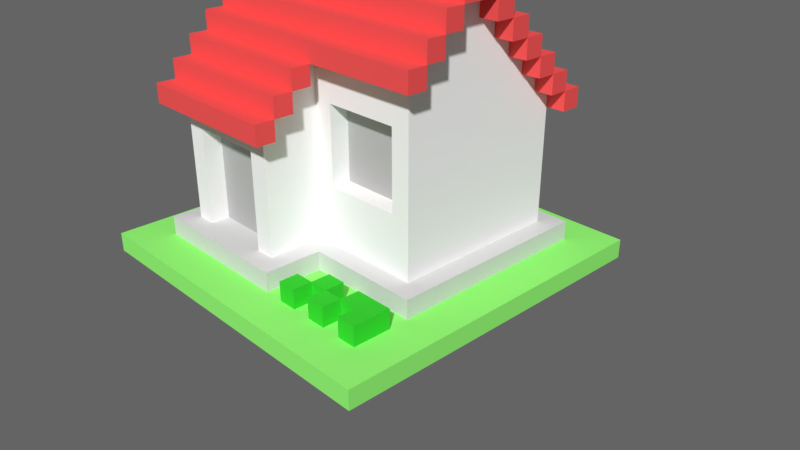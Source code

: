 # Source: 12.blend  (saved by Blender 2.78.0; exported with 4.5.12 LTS)
import bpy
from mathutils import Matrix  # noqa: F401  (used for matrix-valued properties, if any)

bpy.ops.wm.read_factory_settings(use_empty=True)
scene = bpy.context.scene
scene.name = 'Scene'

# ---- collections
col_collection_1 = bpy.data.collections.new('Collection 1'); scene.collection.children.link(col_collection_1)

# ---- materials (node trees are filled in below, after node groups)
mat_wall = bpy.data.materials.new('wall')
mat_wall.alpha_threshold = 0.0
mat_wall.use_transparent_shadow = False
mat_wall.diffuse_color = (1.0, 1.0, 1.0, 1.0)
mat_wall.roughness = 0.5
mat_wall.specular_intensity = 0.0
mat_windows = bpy.data.materials.new('windows')
mat_windows.alpha_threshold = 0.0
mat_windows.use_transparent_shadow = False
mat_windows.diffuse_color = (0.491, 0.491, 0.491, 1.0)
mat_windows.roughness = 0.5
mat_windows.specular_intensity = 0.0
mat_green = bpy.data.materials.new('green')
mat_green.alpha_threshold = 0.0
mat_green.use_transparent_shadow = False
mat_green.diffuse_color = (0.04519, 0.6724, 0.0382, 1.0)
mat_green.roughness = 0.5
mat_green.specular_intensity = 0.0
mat_red = bpy.data.materials.new('red')
mat_red.alpha_threshold = 0.0
mat_red.use_transparent_shadow = False
mat_red.diffuse_color = (0.9647, 0.09759, 0.09759, 1.0)
mat_red.roughness = 0.5
mat_red.specular_intensity = 0.0
mat_objects = bpy.data.materials.new('objects')
mat_objects.alpha_threshold = 0.0
mat_objects.use_transparent_shadow = False
mat_objects.diffuse_color = (0.723, 0.7231, 0.7231, 1.0)
mat_objects.roughness = 0.5
mat_objects.specular_intensity = 0.0
mat_grass = bpy.data.materials.new('grass')
mat_grass.alpha_threshold = 0.0
mat_grass.use_transparent_shadow = False
mat_grass.diffuse_color = (0.3185, 1.0, 0.1912, 1.0)
mat_grass.roughness = 0.5
mat_grass.specular_intensity = 0.0

# ---- material node trees

# ---- world
world_world = bpy.data.worlds.new('World'); scene.world = world_world
world_world.color = (0.1282, 0.1282, 0.1282)
world_world.use_sun_shadow = False
world_world.sun_shadow_jitter_overblur = 0.0
world_world.cycles.sampling_method = 'MANUAL'

# ---- cameras
cam_camera = bpy.data.cameras.new('Camera')
cam_camera.clip_end = 100.0
cam_camera.lens = 35.0
cam_camera.sensor_width = 32.0
cam_camera.sensor_height = 18.0
cam_camera.ortho_scale = 7.314
cam_camera.dof.focus_distance = 0.0
cam_camera.dof.aperture_fstop = 128.0

# ---- meshes
me_12 = bpy.data.meshes.new('12')
me_12.from_pydata([(-2.25, 0.25, 2.25), (-2.25, 0.0, -2.25), (-1.75, 0.5, 1.75), (-1.75, 0.5, -1.75), (-1.75, 2.5, -1.25), (-1.75, 2.75, 1.25), (-1.75, 2.5, 1.0), (-1.75, 2.75, 0.75), (-1.75, 3.0, 0.5), (-1.75, 3.25, 0.5), (-1.75, 3.5, 0.25), (-1.75, 3.5, -0.25), (-1.75, 3.75, -0.25), (-1.5, 0.5, -1.5), (-1.5, 2.0, -1.5), (-1.5, 2.25, 1.25), (-1.5, 2.25, 0.5), (-1.5, 2.5, -0.5), (-1.5, 2.75, 0.75), (-1.5, 3.0, 0.5), (-1.5, 3.0, -0.75), (-1.5, 3.25, 0.25), (-1.5, 3.25, -0.25), (-1.25, 2.25, -0.5), (0.25, 0.25, 1.0), (0.75, 0.5, 1.25), (1.25, 1.25, 0.75), (1.5, 0.5, 1.5), (-1.25, 0.5, 1.5), (0.0, 0.5, 0.75), (0.0, 2.0, 1.5), (0.0, 2.75, 1.0), (0.25, 0.5, 1.75), (0.25, 2.0, 1.75), (0.25, 2.0, 1.5), (0.25, 2.25, 0.75), (0.25, 2.25, 0.5), (0.25, 2.25, 1.25), (0.25, 2.5, 1.25), (0.25, 2.5, 1.0), (0.25, 2.75, 1.0), (1.5, 2.25, -1.5), (1.5, 2.5, -1.25), (1.5, 3.0, 0.75), (1.5, 3.25, -0.5), (1.75, 0.5, 1.25), (1.75, 0.25, 1.0), (1.75, 2.0, -1.5), (1.75, 2.75, -1.0), (1.75, 3.0, 1.0), (1.75, 2.75, -0.75), (1.75, 3.0, -1.0), (1.75, 3.0, 0.5), (1.75, 3.25, 0.75), (1.75, 3.0, -0.5), (1.75, 3.25, -0.75), (1.75, 3.5, -0.25), (1.75, 3.5, -0.5), (2.25, 0.25, -2.25), (2.25, 0.0, 2.25), (-2.25, 0.0, 2.25), (-1.75, 2.0, 1.75), (0.25, 2.25, 1.75), (0.75, 0.5, 1.75), (1.0, 0.25, 1.75), (1.25, 0.5, 1.75), (1.5, 0.25, 1.75), (-1.25, 1.75, 1.5), (-0.25, 1.75, 1.5), (0.0, 0.5, 1.5), (-0.25, 0.5, 1.5), (0.75, 0.5, 1.5), (-1.25, 1.75, 1.25), (-1.25, 0.5, 1.25), (0.25, 2.75, 1.25), (0.25, 0.5, 1.0), (1.75, 0.5, 1.0), (1.75, 2.75, 1.0), (1.25, 2.25, 0.75), (1.5, 0.5, 0.75), (1.75, 3.0, 0.75), (-1.75, 3.25, 0.75), (0.25, 1.25, 0.5), (1.25, 2.25, 0.5), (1.75, 3.25, 0.5), (-1.75, 3.5, 0.5), (1.75, 3.5, 0.5), (1.75, 3.5, 0.25), (-1.75, 3.75, 0.25), (-1.25, 2.5, -0.25), (-1.5, 2.75, -0.25), (-1.25, 2.75, -0.25), (1.75, 3.25, -0.25), (1.5, 3.25, -0.25), (-1.75, 3.0, -0.5), (-1.5, 2.25, -0.5), (-1.25, 2.5, -0.5), (1.75, 3.25, -0.5), (1.5, 2.75, -0.75), (-1.5, 2.5, -1.0), (-1.75, 2.75, -1.0), (1.75, 2.5, -1.0), (1.5, 2.5, -1.0), (-1.75, 2.25, -1.25), (1.5, 2.25, -1.25), (-1.75, 2.25, -1.5), (-1.75, 2.0, -1.5), (-1.5, 2.25, -1.5), (1.5, 2.0, -1.5), (1.75, 2.25, -1.5), (-1.75, 2.25, 1.5), (-1.5, 2.0, 1.5), (0.0, 2.25, 1.5), (0.5, 0.5, 1.5), (-1.5, 2.5, 1.25), (0.0, 2.25, 1.25), (0.0, 2.5, 1.25), (1.0, 0.5, 1.25), (-1.5, 2.75, 1.0), (0.0, 2.5, 1.0), (-1.75, 3.0, 0.75), (-1.5, 3.25, 0.5), (-1.5, 2.5, 0.5), (-1.25, 2.25, 0.5), (-1.25, 2.5, 0.5), (-1.5, 2.5, 0.25), (-1.25, 2.5, 0.25), (1.5, 3.5, 0.25), (1.75, 3.75, -0.25), (-1.75, 3.5, -0.5), (-1.75, 3.25, -0.75), (1.75, 3.0, -0.75), (-1.75, 2.75, -1.25), (1.75, 2.5, -1.25), (1.75, 2.75, -1.25), (1.5, 0.5, -1.5), (1.75, 2.5, -1.5), (1.75, 0.5, -1.75), (-1.75, 2.25, -1.75), (1.75, 2.25, -1.75), (-2.25, 0.25, -2.25), (2.25, 0.0, -2.25), (-0.25, 1.75, 1.25), (-1.75, 2.0, 1.5), (-1.75, 2.0, -1.75), (1.75, 2.0, -1.75), (-1.75, 2.25, 1.25), (-1.5, 2.25, 1.5), (-1.5, 2.25, -1.25), (1.75, 2.25, -1.25), (-1.75, 2.5, 1.25), (-1.5, 2.5, 1.0), (-1.5, 2.5, -0.25), (-1.75, 2.5, -1.0), (-1.5, 2.5, -1.25), (-1.75, 2.75, 1.0), (0.0, 2.75, 0.75), (1.5, 2.75, 0.75), (1.75, 2.75, 0.75), (-1.25, 2.75, 0.25), (-1.5, 2.75, 0.25), (-1.5, 2.75, -0.75), (-1.75, 2.75, -0.75), (-1.5, 2.75, -1.0), (1.5, 2.75, -1.0), (-1.5, 3.0, 0.75), (1.5, 3.0, 0.5), (-1.75, 3.0, -0.75), (-1.5, 3.0, -0.5), (1.5, 3.0, -0.75), (1.5, 3.0, -0.5), (-1.75, 3.25, 0.25), (1.5, 3.25, 0.25), (1.5, 3.25, 0.5), (1.75, 3.25, 0.25), (-1.75, 3.25, -0.25), (-1.5, 3.25, -0.5), (-1.5, 3.5, 0.25), (-1.5, 3.5, -0.25), (1.5, 3.5, -0.25), (2.25, 0.25, 2.25), (0.75, 0.25, 1.75), (1.25, 0.25, 1.75), (0.5, 0.25, 1.5), (-1.75, 0.25, -1.75), (-1.5, 0.5, 1.5), (1.0, 0.5, 1.75), (1.5, 0.5, 1.75), (-0.25, 0.5, 1.25), (1.25, 0.5, 1.25), (0.25, 1.25, 0.75), (1.25, 1.25, 0.5), (-1.75, 2.25, 1.75), (0.25, 2.25, 1.5), (-1.75, 2.5, 1.5), (0.25, 2.5, 1.5), (-1.75, 2.5, -1.5), (-1.75, 3.0, 1.0), (-1.75, 3.0, -1.0), (-1.75, 3.25, -0.5), (1.75, 3.75, 0.25), (1.0, 0.5, 1.5), (1.75, 0.5, 1.75), (1.25, 0.5, 1.5), (0.5, 0.5, 1.75), (0.75, 0.25, 1.5), (0.5, 0.25, 1.75), (0.75, 0.25, 1.25), (1.0, 0.25, 1.25), (0.25, 0.25, 1.75), (-1.75, 0.25, 1.75), (1.25, 0.25, 1.25), (1.75, 0.25, 1.25), (1.75, 0.25, 1.75), (1.5, 0.25, 1.5), (1.75, 0.25, -1.75), (1.0, 0.25, 1.5), (1.25, 0.25, 1.5)], [], [(0, 1, 60), (140, 1, 0), (2, 184, 210), (3, 184, 2), (192, 143, 61), (110, 143, 192), (105, 144, 106), (138, 144, 105), (194, 146, 110), (150, 146, 194), (4, 105, 103), (196, 105, 4), (5, 6, 150), (155, 6, 5), (100, 4, 153), (132, 4, 100), (197, 7, 155), (120, 7, 197), (167, 100, 162), (198, 100, 167), (81, 8, 120), (9, 8, 81), (199, 167, 94), (130, 167, 199), (85, 171, 9), (10, 171, 85), (11, 199, 175), (129, 199, 11), (88, 11, 10), (12, 11, 88), (111, 13, 185), (14, 13, 111), (15, 16, 111), (111, 147, 15), (151, 122, 16), (95, 14, 16), (148, 14, 95), (107, 14, 148), (14, 111, 16), (15, 114, 151), (18, 160, 122), (17, 148, 95), (99, 148, 17), (154, 148, 99), (16, 15, 151), (118, 122, 151), (122, 118, 18), (19, 168, 90), (90, 99, 17), (90, 17, 152), (161, 99, 90), (163, 99, 161), (165, 160, 18), (161, 90, 168), (165, 19, 160), (172, 173, 166), (19, 90, 160), (20, 161, 168), (125, 122, 160), (19, 121, 21), (21, 22, 168), (176, 168, 22), (177, 22, 21), (178, 22, 177), (124, 23, 123), (126, 23, 124), (89, 23, 126), (96, 23, 89), (159, 89, 126), (91, 89, 159), (68, 188, 70), (142, 188, 68), (204, 183, 206), (113, 183, 204), (71, 207, 205), (25, 207, 71), (186, 216, 64), (201, 216, 186), (203, 211, 217), (189, 211, 203), (78, 191, 26), (83, 191, 78), (187, 214, 66), (27, 214, 187), (28, 73, 67), (67, 73, 72), (69, 29, 30), (30, 29, 112), (112, 29, 115), (115, 29, 116), (116, 29, 119), (119, 29, 31), (31, 29, 156), (209, 24, 32), (32, 24, 75), (33, 34, 62), (62, 34, 193), (190, 82, 35), (35, 82, 36), (193, 37, 195), (195, 37, 38), (38, 39, 74), (74, 39, 40), (181, 205, 63), (63, 205, 71), (216, 208, 201), (201, 208, 117), (182, 217, 65), (65, 217, 203), (79, 135, 108), (79, 108, 104), (104, 108, 41), (79, 104, 102), (102, 104, 42), (79, 102, 157), (157, 102, 98), (98, 102, 164), (166, 43, 157), (170, 166, 157), (170, 98, 169), (157, 98, 170), (93, 172, 166), (166, 170, 93), (93, 170, 44), (172, 93, 127), (127, 93, 179), (213, 212, 202), (202, 212, 45), (46, 215, 76), (76, 215, 137), (47, 145, 109), (109, 145, 139), (149, 109, 133), (133, 109, 136), (101, 133, 48), (48, 133, 134), (77, 158, 49), (49, 158, 80), (50, 48, 131), (131, 48, 51), (80, 52, 53), (53, 52, 84), (54, 131, 97), (97, 131, 55), (84, 174, 86), (86, 174, 87), (92, 97, 56), (56, 97, 57), (87, 56, 200), (200, 56, 128), (59, 141, 180), (180, 141, 58), (59, 0, 60), (180, 0, 59), (209, 2, 210), (32, 2, 209), (33, 192, 61), (62, 192, 33), (181, 204, 206), (63, 204, 181), (182, 186, 64), (65, 186, 182), (213, 187, 66), (202, 187, 213), (28, 111, 185), (67, 111, 28), (68, 111, 67), (69, 68, 70), (30, 111, 68), (30, 68, 69), (193, 194, 110), (195, 194, 193), (216, 71, 205), (201, 71, 216), (214, 203, 217), (27, 203, 214), (188, 72, 73), (142, 72, 188), (38, 5, 150), (74, 5, 38), (40, 197, 155), (46, 75, 24), (76, 75, 46), (77, 197, 40), (49, 197, 77), (190, 156, 29), (35, 156, 190), (26, 190, 29), (78, 156, 35), (79, 26, 29), (79, 78, 26), (157, 156, 78), (157, 78, 79), (80, 81, 120), (53, 81, 80), (191, 36, 82), (83, 36, 191), (84, 85, 9), (86, 85, 84), (87, 88, 10), (200, 88, 87), (22, 11, 175), (178, 11, 22), (89, 90, 152), (91, 90, 89), (92, 179, 93), (56, 179, 92), (168, 199, 94), (176, 199, 168), (23, 17, 95), (96, 17, 23), (54, 44, 170), (97, 44, 54), (161, 167, 162), (20, 167, 161), (50, 169, 98), (131, 169, 50), (99, 100, 153), (163, 100, 99), (101, 164, 102), (48, 164, 101), (148, 4, 103), (154, 4, 148), (149, 42, 104), (133, 42, 149), (14, 105, 106), (107, 105, 14), (47, 41, 108), (109, 41, 47), (143, 110, 111), (111, 110, 147), (30, 112, 34), (34, 112, 193), (183, 113, 205), (205, 113, 71), (216, 201, 217), (217, 201, 203), (146, 150, 15), (15, 150, 114), (115, 116, 37), (37, 116, 38), (207, 25, 208), (208, 25, 117), (211, 189, 212), (212, 189, 45), (6, 155, 151), (151, 155, 118), (119, 31, 39), (39, 31, 40), (7, 120, 18), (18, 120, 165), (157, 43, 158), (158, 43, 80), (8, 9, 19), (19, 9, 121), (16, 122, 123), (123, 122, 124), (166, 173, 52), (52, 173, 84), (171, 10, 21), (21, 10, 177), (125, 160, 126), (126, 160, 159), (172, 127, 174), (174, 127, 87), (11, 12, 56), (56, 12, 128), (199, 129, 97), (97, 129, 57), (167, 130, 131), (131, 130, 55), (100, 198, 48), (48, 198, 51), (4, 132, 133), (133, 132, 134), (13, 14, 135), (135, 14, 108), (105, 196, 109), (109, 196, 136), (184, 3, 215), (215, 3, 137), (144, 138, 145), (145, 138, 139), (1, 140, 141), (141, 140, 58), (1, 59, 60), (141, 59, 1), (72, 68, 67), (142, 68, 72), (143, 33, 61), (111, 33, 143), (30, 33, 111), (34, 33, 30), (144, 14, 106), (144, 47, 108), (144, 108, 14), (145, 47, 144), (146, 147, 110), (15, 147, 146), (115, 193, 112), (37, 193, 115), (36, 78, 35), (83, 78, 36), (105, 148, 103), (107, 148, 105), (41, 149, 104), (109, 149, 41), (6, 114, 150), (151, 114, 6), (119, 38, 116), (39, 38, 119), (125, 124, 122), (126, 124, 125), (17, 89, 152), (96, 89, 17), (4, 99, 153), (154, 99, 4), (42, 101, 102), (133, 101, 42), (7, 118, 155), (18, 118, 7), (156, 77, 40), (156, 40, 31), (157, 77, 156), (158, 77, 157), (90, 159, 160), (91, 159, 90), (100, 161, 162), (163, 161, 100), (164, 50, 98), (48, 50, 164), (8, 165, 120), (19, 165, 8), (166, 80, 43), (52, 80, 166), (167, 168, 94), (20, 168, 167), (169, 54, 170), (131, 54, 169), (171, 121, 9), (21, 121, 171), (172, 84, 173), (174, 84, 172), (199, 22, 175), (176, 22, 199), (44, 92, 93), (97, 92, 44), (11, 177, 10), (178, 177, 11), (179, 87, 127), (56, 87, 179), (184, 215, 24), (28, 185, 2), (215, 46, 24), (24, 210, 184), (24, 209, 210), (0, 180, 58), (140, 0, 58), (32, 28, 2), (168, 19, 21), (28, 32, 70), (70, 32, 69), (204, 63, 113), (113, 63, 71), (186, 65, 201), (201, 65, 203), (187, 202, 27), (28, 70, 73), (73, 70, 188), (71, 201, 25), (25, 201, 117), (203, 27, 189), (27, 202, 45), (189, 27, 45), (69, 32, 75), (69, 75, 29), (75, 76, 29), (29, 76, 79), (2, 185, 13), (79, 76, 135), (2, 13, 3), (13, 135, 3), (135, 76, 137), (3, 135, 137), (190, 26, 82), (82, 26, 191), (192, 62, 110), (110, 62, 193), (16, 123, 95), (95, 123, 23), (105, 109, 138), (138, 109, 139), (194, 195, 150), (150, 195, 38), (4, 133, 196), (196, 133, 136), (5, 74, 155), (155, 74, 40), (100, 48, 132), (132, 48, 134), (197, 49, 120), (120, 49, 80), (167, 131, 198), (198, 131, 51), (81, 53, 9), (9, 53, 84), (199, 97, 130), (130, 97, 55), (85, 86, 10), (10, 86, 87), (11, 56, 129), (129, 56, 57), (88, 200, 12), (12, 200, 128)])
me_12.polygons.foreach_set('material_index', [5, 5, 4, 4, 3, 3, 3, 3, 3, 3, 3, 3, 3, 3, 3, 3, 3, 3, 3, 3, 3, 3, 3, 3, 3, 3, 3, 3, 3, 3, 0, 0, 0, 0, 0, 0, 0, 0, 0, 0, 0, 0, 0, 0, 0, 0, 0, 0, 0, 0, 0, 0, 0, 0, 0, 0, 0, 0, 0, 0, 0, 0, 0, 0, 1, 1, 1, 1, 1, 1, 0, 0, 2, 2, 2, 2, 2, 2, 2, 2, 0, 0, 2, 2, 0, 0, 0, 0, 0, 0, 0, 0, 0, 4, 4, 3, 3, 0, 0, 3, 3, 3, 3, 2, 2, 2, 2, 2, 2, 0, 0, 0, 0, 0, 0, 0, 0, 0, 0, 0, 0, 0, 0, 0, 0, 0, 2, 2, 4, 4, 3, 3, 3, 3, 3, 3, 3, 3, 3, 3, 3, 3, 3, 3, 3, 3, 3, 3, 3, 3, 5, 5, 5, 5, 4, 4, 3, 3, 2, 2, 2, 2, 2, 2, 0, 0, 0, 0, 0, 0, 3, 3, 2, 2, 2, 2, 1, 1, 3, 3, 3, 4, 4, 3, 3, 0, 0, 0, 0, 0, 0, 0, 0, 3, 3, 1, 1, 3, 3, 3, 3, 3, 3, 0, 0, 3, 3, 3, 3, 0, 0, 3, 3, 3, 3, 3, 3, 3, 3, 3, 3, 3, 3, 3, 3, 3, 3, 3, 3, 3, 3, 3, 3, 2, 2, 2, 2, 3, 3, 3, 3, 2, 2, 2, 2, 3, 3, 3, 3, 3, 3, 3, 3, 3, 3, 0, 0, 3, 3, 3, 3, 0, 0, 3, 3, 3, 3, 3, 3, 3, 3, 3, 3, 3, 3, 0, 0, 3, 3, 4, 4, 3, 3, 5, 5, 5, 5, 0, 0, 3, 3, 3, 3, 3, 3, 3, 3, 3, 3, 3, 3, 0, 0, 3, 3, 3, 3, 3, 3, 3, 3, 0, 0, 0, 0, 3, 3, 3, 3, 3, 3, 3, 3, 3, 3, 0, 0, 3, 3, 3, 3, 3, 3, 3, 3, 3, 3, 3, 3, 3, 3, 3, 3, 3, 3, 3, 3, 3, 3, 3, 3, 4, 4, 4, 4, 4, 5, 5, 4, 0, 4, 4, 2, 2, 2, 2, 2, 4, 4, 2, 2, 2, 2, 2, 4, 4, 4, 4, 4, 4, 4, 4, 4, 4, 0, 0, 3, 3, 0, 0, 3, 3, 3, 3, 3, 3, 3, 3, 3, 3, 3, 3, 3, 3, 3, 3, 3, 3, 3, 3, 3, 3, 3, 3])
_uv = me_12.uv_layers.new(name='UVMap')
_uv.uv.foreach_set('vector', [0.001953, 0.5, 0.001953, 0.5, 0.001953, 0.5, 0.001953, 0.5, 0.001953, 0.5, 0.001953, 0.5, 0.009766, 0.5, 0.009766, 0.5, 0.009766, 0.5, 0.009766, 0.5, 0.009766, 0.5, 0.009766, 0.5, 0.01758, 0.5, 0.01758, 0.5, 0.01758, 0.5, 0.01758, 0.5, 0.01758, 0.5, 0.01758, 0.5, 0.01758, 0.5, 0.01758, 0.5, 0.01758, 0.5, 0.01758, 0.5, 0.01758, 0.5, 0.01758, 0.5, 0.01758, 0.5, 0.01758, 0.5, 0.01758, 0.5, 0.01758, 0.5, 0.01758, 0.5, 0.01758, 0.5, 0.01758, 0.5, 0.01758, 0.5, 0.01758, 0.5, 0.01758, 0.5, 0.01758, 0.5, 0.01758, 0.5, 0.01758, 0.5, 0.01758, 0.5, 0.01758, 0.5, 0.01758, 0.5, 0.01758, 0.5, 0.01758, 0.5, 0.01758, 0.5, 0.01758, 0.5, 0.01758, 0.5, 0.01758, 0.5, 0.01758, 0.5, 0.01758, 0.5, 0.01758, 0.5, 0.01758, 0.5, 0.01758, 0.5, 0.01758, 0.5, 0.01758, 0.5, 0.01758, 0.5, 0.01758, 0.5, 0.01758, 0.5, 0.01758, 0.5, 0.01758, 0.5, 0.01758, 0.5, 0.01758, 0.5, 0.01758, 0.5, 0.01758, 0.5, 0.01758, 0.5, 0.01758, 0.5, 0.01758, 0.5, 0.01758, 0.5, 0.01758, 0.5, 0.01758, 0.5, 0.01758, 0.5, 0.01758, 0.5, 0.01758, 0.5, 0.01758, 0.5, 0.01758, 0.5, 0.01758, 0.5, 0.01758, 0.5, 0.01758, 0.5, 0.01758, 0.5, 0.01758, 0.5, 0.01758, 0.5, 0.01758, 0.5, 0.01758, 0.5, 0.01758, 0.5, 0.01758, 0.5, 0.01758, 0.5, 0.01758, 0.5, 0.01758, 0.5, 0.01758, 0.5, 0.01758, 0.5, 0.01758, 0.5, 0.01758, 0.5, 0.005859, 0.5, 0.005859, 0.5, 0.005859, 0.5, 0.005859, 0.5, 0.005859, 0.5, 0.005859, 0.5, 0.005859, 0.5, 0.005859, 0.5, 0.005859, 0.5, 0.005859, 0.5, 0.005859, 0.5, 0.005859, 0.5, 0.005859, 0.5, 0.005859, 0.5, 0.005859, 0.5, 0.005859, 0.5, 0.005859, 0.5, 0.005859, 0.5, 0.005859, 0.5, 0.005859, 0.5, 0.005859, 0.5, 0.005859, 0.5, 0.005859, 0.5, 0.005859, 0.5, 0.005859, 0.5, 0.005859, 0.5, 0.005859, 0.5, 0.005859, 0.5, 0.005859, 0.5, 0.005859, 0.5, 0.005859, 0.5, 0.005859, 0.5, 0.005859, 0.5, 0.005859, 0.5, 0.005859, 0.5, 0.005859, 0.5, 0.005859, 0.5, 0.005859, 0.5, 0.005859, 0.5, 0.005859, 0.5, 0.005859, 0.5, 0.005859, 0.5, 0.005859, 0.5, 0.005859, 0.5, 0.005859, 0.5, 0.005859, 0.5, 0.005859, 0.5, 0.005859, 0.5, 0.005859, 0.5, 0.005859, 0.5, 0.005859, 0.5, 0.005859, 0.5, 0.005859, 0.5, 0.005859, 0.5, 0.005859, 0.5, 0.005859, 0.5, 0.005859, 0.5, 0.005859, 0.5, 0.005859, 0.5, 0.005859, 0.5, 0.005859, 0.5, 0.005859, 0.5, 0.005859, 0.5, 0.005859, 0.5, 0.005859, 0.5, 0.005859, 0.5, 0.005859, 0.5, 0.005859, 0.5, 0.005859, 0.5, 0.005859, 0.5, 0.005859, 0.5, 0.005859, 0.5, 0.005859, 0.5, 0.005859, 0.5, 0.005859, 0.5, 0.005859, 0.5, 0.005859, 0.5, 0.005859, 0.5, 0.005859, 0.5, 0.005859, 0.5, 0.005859, 0.5, 0.005859, 0.5, 0.005859, 0.5, 0.005859, 0.5, 0.005859, 0.5, 0.005859, 0.5, 0.005859, 0.5, 0.005859, 0.5, 0.005859, 0.5, 0.005859, 0.5, 0.005859, 0.5, 0.005859, 0.5, 0.005859, 0.5, 0.005859, 0.5, 0.005859, 0.5, 0.005859, 0.5, 0.005859, 0.5, 0.005859, 0.5, 0.005859, 0.5, 0.005859, 0.5, 0.005859, 0.5, 0.005859, 0.5, 0.005859, 0.5, 0.005859, 0.5, 0.005859, 0.5, 0.005859, 0.5, 0.005859, 0.5, 0.005859, 0.5, 0.005859, 0.5, 0.005859, 0.5, 0.005859, 0.5, 0.005859, 0.5, 0.005859, 0.5, 0.005859, 0.5, 0.005859, 0.5, 0.005859, 0.5, 0.005859, 0.5, 0.005859, 0.5, 0.005859, 0.5, 0.005859, 0.5, 0.005859, 0.5, 0.005859, 0.5, 0.005859, 0.5, 0.005859, 0.5, 0.005859, 0.5, 0.005859, 0.5, 0.02148, 0.5, 0.02148, 0.5, 0.02148, 0.5, 0.02148, 0.5, 0.02148, 0.5, 0.02148, 0.5, 0.02148, 0.5, 0.02148, 0.5, 0.02148, 0.5, 0.02148, 0.5, 0.02148, 0.5, 0.02148, 0.5, 0.02148, 0.5, 0.02148, 0.5, 0.02148, 0.5, 0.02148, 0.5, 0.02148, 0.5, 0.02148, 0.5, 0.02148, 0.5, 0.02148, 0.5, 0.02148, 0.5, 0.02148, 0.5, 0.02148, 0.5, 0.02148, 0.5, 0.005859, 0.5, 0.005859, 0.5, 0.005859, 0.5, 0.005859, 0.5, 0.005859, 0.5, 0.005859, 0.5, 0.02148, 0.5, 0.02148, 0.5, 0.02148, 0.5, 0.02148, 0.5, 0.02148, 0.5, 0.02148, 0.5, 0.005859, 0.5, 0.005859, 0.5, 0.005859, 0.5, 0.005859, 0.5, 0.005859, 0.5, 0.005859, 0.5, 0.005859, 0.5, 0.005859, 0.5, 0.005859, 0.5, 0.005859, 0.5, 0.005859, 0.5, 0.005859, 0.5, 0.005859, 0.5, 0.005859, 0.5, 0.005859, 0.5, 0.005859, 0.5, 0.005859, 0.5, 0.005859, 0.5, 0.005859, 0.5, 0.005859, 0.5, 0.005859, 0.5, 0.005859, 0.5, 0.005859, 0.5, 0.005859, 0.5, 0.005859, 0.5, 0.005859, 0.5, 0.005859, 0.5, 0.009766, 0.5, 0.009766, 0.5, 0.009766, 0.5, 0.009766, 0.5, 0.009766, 0.5, 0.009766, 0.5, 0.01758, 0.5, 0.01758, 0.5, 0.01758, 0.5, 0.01758, 0.5, 0.01758, 0.5, 0.01758, 0.5, 0.005859, 0.5, 0.005859, 0.5, 0.005859, 0.5, 0.005859, 0.5, 0.005859, 0.5, 0.005859, 0.5, 0.01758, 0.5, 0.01758, 0.5, 0.01758, 0.5, 0.01758, 0.5, 0.01758, 0.5, 0.01758, 0.5, 0.01758, 0.5, 0.01758, 0.5, 0.01758, 0.5, 0.01758, 0.5, 0.01758, 0.5, 0.01758, 0.5, 0.02148, 0.5, 0.02148, 0.5, 0.02148, 0.5, 0.02148, 0.5, 0.02148, 0.5, 0.02148, 0.5, 0.02148, 0.5, 0.02148, 0.5, 0.02148, 0.5, 0.02148, 0.5, 0.02148, 0.5, 0.02148, 0.5, 0.02148, 0.5, 0.02148, 0.5, 0.02148, 0.5, 0.02148, 0.5, 0.02148, 0.5, 0.02148, 0.5, 0.005859, 0.5, 0.005859, 0.5, 0.005859, 0.5, 0.005859, 0.5, 0.005859, 0.5, 0.005859, 0.5, 0.005859, 0.5, 0.005859, 0.5, 0.005859, 0.5, 0.005859, 0.5, 0.005859, 0.5, 0.005859, 0.5, 0.005859, 0.5, 0.005859, 0.5, 0.005859, 0.5, 0.005859, 0.5, 0.005859, 0.5, 0.005859, 0.5, 0.005859, 0.5, 0.005859, 0.5, 0.005859, 0.5, 0.005859, 0.5, 0.005859, 0.5, 0.005859, 0.5, 0.005859, 0.5, 0.005859, 0.5, 0.005859, 0.5, 0.005859, 0.5, 0.005859, 0.5, 0.005859, 0.5, 0.005859, 0.5, 0.005859, 0.5, 0.005859, 0.5, 0.005859, 0.5, 0.005859, 0.5, 0.005859, 0.5, 0.005859, 0.5, 0.005859, 0.5, 0.005859, 0.5, 0.005859, 0.5, 0.005859, 0.5, 0.005859, 0.5, 0.005859, 0.5, 0.005859, 0.5, 0.005859, 0.5, 0.005859, 0.5, 0.005859, 0.5, 0.005859, 0.5, 0.005859, 0.5, 0.005859, 0.5, 0.005859, 0.5, 0.02148, 0.5, 0.02148, 0.5, 0.02148, 0.5, 0.02148, 0.5, 0.02148, 0.5, 0.02148, 0.5, 0.009766, 0.5, 0.009766, 0.5, 0.009766, 0.5, 0.009766, 0.5, 0.009766, 0.5, 0.009766, 0.5, 0.01758, 0.5, 0.01758, 0.5, 0.01758, 0.5, 0.01758, 0.5, 0.01758, 0.5, 0.01758, 0.5, 0.01758, 0.5, 0.01758, 0.5, 0.01758, 0.5, 0.01758, 0.5, 0.01758, 0.5, 0.01758, 0.5, 0.01758, 0.5, 0.01758, 0.5, 0.01758, 0.5, 0.01758, 0.5, 0.01758, 0.5, 0.01758, 0.5, 0.01758, 0.5, 0.01758, 0.5, 0.01758, 0.5, 0.01758, 0.5, 0.01758, 0.5, 0.01758, 0.5, 0.01758, 0.5, 0.01758, 0.5, 0.01758, 0.5, 0.01758, 0.5, 0.01758, 0.5, 0.01758, 0.5, 0.01758, 0.5, 0.01758, 0.5, 0.01758, 0.5, 0.01758, 0.5, 0.01758, 0.5, 0.01758, 0.5, 0.01758, 0.5, 0.01758, 0.5, 0.01758, 0.5, 0.01758, 0.5, 0.01758, 0.5, 0.01758, 0.5, 0.01758, 0.5, 0.01758, 0.5, 0.01758, 0.5, 0.01758, 0.5, 0.01758, 0.5, 0.01758, 0.5, 0.01758, 0.5, 0.01758, 0.5, 0.01758, 0.5, 0.01758, 0.5, 0.01758, 0.5, 0.01758, 0.5, 0.01758, 0.5, 0.01758, 0.5, 0.01758, 0.5, 0.01758, 0.5, 0.01758, 0.5, 0.01758, 0.5, 0.001953, 0.5, 0.001953, 0.5, 0.001953, 0.5, 0.001953, 0.5, 0.001953, 0.5, 0.001953, 0.5, 0.001953, 0.5, 0.001953, 0.5, 0.001953, 0.5, 0.001953, 0.5, 0.001953, 0.5, 0.001953, 0.5, 0.009766, 0.5, 0.009766, 0.5, 0.009766, 0.5, 0.009766, 0.5, 0.009766, 0.5, 0.009766, 0.5, 0.01758, 0.5, 0.01758, 0.5, 0.01758, 0.5, 0.01758, 0.5, 0.01758, 0.5, 0.01758, 0.5, 0.02148, 0.5, 0.02148, 0.5, 0.02148, 0.5, 0.02148, 0.5, 0.02148, 0.5, 0.02148, 0.5, 0.02148, 0.5, 0.02148, 0.5, 0.02148, 0.5, 0.02148, 0.5, 0.02148, 0.5, 0.02148, 0.5, 0.02148, 0.5, 0.02148, 0.5, 0.02148, 0.5, 0.02148, 0.5, 0.02148, 0.5, 0.02148, 0.5, 0.005859, 0.5, 0.005859, 0.5, 0.005859, 0.5, 0.005859, 0.5, 0.005859, 0.5, 0.005859, 0.5, 0.005859, 0.5, 0.005859, 0.5, 0.005859, 0.5, 0.005859, 0.5, 0.005859, 0.5, 0.005859, 0.5, 0.005859, 0.5, 0.005859, 0.5, 0.005859, 0.5, 0.005859, 0.5, 0.005859, 0.5, 0.005859, 0.5, 0.01758, 0.5, 0.01758, 0.5, 0.01758, 0.5, 0.01758, 0.5, 0.01758, 0.5, 0.01758, 0.5, 0.02148, 0.5, 0.02148, 0.5, 0.02148, 0.5, 0.02148, 0.5, 0.02148, 0.5, 0.02148, 0.5, 0.02148, 0.5, 0.02148, 0.5, 0.02148, 0.5, 0.02148, 0.5, 0.02148, 0.5, 0.02148, 0.5, 0.01367, 0.5, 0.01367, 0.5, 0.01367, 0.5, 0.01367, 0.5, 0.01367, 0.5, 0.01367, 0.5, 0.01758, 0.5, 0.01758, 0.5, 0.01758, 0.5, 0.01758, 0.5, 0.01758, 0.5, 0.01758, 0.5, 0.01758, 0.5, 0.01758, 0.5, 0.01758, 0.5, 0.009766, 0.5, 0.009766, 0.5, 0.009766, 0.5, 0.009766, 0.5, 0.009766, 0.5, 0.009766, 0.5, 0.01758, 0.5, 0.01758, 0.5, 0.01758, 0.5, 0.01758, 0.5, 0.01758, 0.5, 0.01758, 0.5, 0.005859, 0.5, 0.005859, 0.5, 0.005859, 0.5, 0.005859, 0.5, 0.005859, 0.5, 0.005859, 0.5, 0.005859, 0.5, 0.005859, 0.5, 0.005859, 0.5, 0.005859, 0.5, 0.005859, 0.5, 0.005859, 0.5, 0.005859, 0.5, 0.005859, 0.5, 0.005859, 0.5, 0.005859, 0.5, 0.005859, 0.5, 0.005859, 0.5, 0.005859, 0.5, 0.005859, 0.5, 0.005859, 0.5, 0.005859, 0.5, 0.005859, 0.5, 0.005859, 0.5, 0.01758, 0.5, 0.01758, 0.5, 0.01758, 0.5, 0.01758, 0.5, 0.01758, 0.5, 0.01758, 0.5, 0.01367, 0.5, 0.01367, 0.5, 0.01367, 0.5, 0.01367, 0.5, 0.01367, 0.5, 0.01367, 0.5, 0.01758, 0.5, 0.01758, 0.5, 0.01758, 0.5, 0.01758, 0.5, 0.01758, 0.5, 0.01758, 0.5, 0.01758, 0.5, 0.01758, 0.5, 0.01758, 0.5, 0.01758, 0.5, 0.01758, 0.5, 0.01758, 0.5, 0.01758, 0.5, 0.01758, 0.5, 0.01758, 0.5, 0.01758, 0.5, 0.01758, 0.5, 0.01758, 0.5, 0.005859, 0.5, 0.005859, 0.5, 0.005859, 0.5, 0.005859, 0.5, 0.005859, 0.5, 0.005859, 0.5, 0.01758, 0.5, 0.01758, 0.5, 0.01758, 0.5, 0.01758, 0.5, 0.01758, 0.5, 0.01758, 0.5, 0.01758, 0.5, 0.01758, 0.5, 0.01758, 0.5, 0.01758, 0.5, 0.01758, 0.5, 0.01758, 0.5, 0.005859, 0.5, 0.005859, 0.5, 0.005859, 0.5, 0.005859, 0.5, 0.005859, 0.5, 0.005859, 0.5, 0.01758, 0.5, 0.01758, 0.5, 0.01758, 0.5, 0.01758, 0.5, 0.01758, 0.5, 0.01758, 0.5, 0.01758, 0.5, 0.01758, 0.5, 0.01758, 0.5, 0.01758, 0.5, 0.01758, 0.5, 0.01758, 0.5, 0.01758, 0.5, 0.01758, 0.5, 0.01758, 0.5, 0.01758, 0.5, 0.01758, 0.5, 0.01758, 0.5, 0.01758, 0.5, 0.01758, 0.5, 0.01758, 0.5, 0.01758, 0.5, 0.01758, 0.5, 0.01758, 0.5, 0.01758, 0.5, 0.01758, 0.5, 0.01758, 0.5, 0.01758, 0.5, 0.01758, 0.5, 0.01758, 0.5, 0.01758, 0.5, 0.01758, 0.5, 0.01758, 0.5, 0.01758, 0.5, 0.01758, 0.5, 0.01758, 0.5, 0.01758, 0.5, 0.01758, 0.5, 0.01758, 0.5, 0.01758, 0.5, 0.01758, 0.5, 0.01758, 0.5, 0.01758, 0.5, 0.01758, 0.5, 0.01758, 0.5, 0.01758, 0.5, 0.01758, 0.5, 0.01758, 0.5, 0.01758, 0.5, 0.01758, 0.5, 0.01758, 0.5, 0.01758, 0.5, 0.01758, 0.5, 0.01758, 0.5, 0.01758, 0.5, 0.01758, 0.5, 0.01758, 0.5, 0.01758, 0.5, 0.01758, 0.5, 0.01758, 0.5, 0.01758, 0.5, 0.01758, 0.5, 0.01758, 0.5, 0.01758, 0.5, 0.01758, 0.5, 0.01758, 0.5, 0.02148, 0.5, 0.02148, 0.5, 0.02148, 0.5, 0.02148, 0.5, 0.02148, 0.5, 0.02148, 0.5, 0.02148, 0.5, 0.02148, 0.5, 0.02148, 0.5, 0.02148, 0.5, 0.02148, 0.5, 0.02148, 0.5, 0.01758, 0.5, 0.01758, 0.5, 0.01758, 0.5, 0.01758, 0.5, 0.01758, 0.5, 0.01758, 0.5, 0.01758, 0.5, 0.01758, 0.5, 0.01758, 0.5, 0.01758, 0.5, 0.01758, 0.5, 0.01758, 0.5, 0.02148, 0.5, 0.02148, 0.5, 0.02148, 0.5, 0.02148, 0.5, 0.02148, 0.5, 0.02148, 0.5, 0.02148, 0.5, 0.02148, 0.5, 0.02148, 0.5, 0.02148, 0.5, 0.02148, 0.5, 0.02148, 0.5, 0.01758, 0.5, 0.01758, 0.5, 0.01758, 0.5, 0.01758, 0.5, 0.01758, 0.5, 0.01758, 0.5, 0.01758, 0.5, 0.01758, 0.5, 0.01758, 0.5, 0.01758, 0.5, 0.01758, 0.5, 0.01758, 0.5, 0.01758, 0.5, 0.01758, 0.5, 0.01758, 0.5, 0.01758, 0.5, 0.01758, 0.5, 0.01758, 0.5, 0.01758, 0.5, 0.01758, 0.5, 0.01758, 0.5, 0.01758, 0.5, 0.01758, 0.5, 0.01758, 0.5, 0.01758, 0.5, 0.01758, 0.5, 0.01758, 0.5, 0.01758, 0.5, 0.01758, 0.5, 0.01758, 0.5, 0.005859, 0.5, 0.005859, 0.5, 0.005859, 0.5, 0.005859, 0.5, 0.005859, 0.5, 0.005859, 0.5, 0.01758, 0.5, 0.01758, 0.5, 0.01758, 0.5, 0.01758, 0.5, 0.01758, 0.5, 0.01758, 0.5, 0.01758, 0.5, 0.01758, 0.5, 0.01758, 0.5, 0.01758, 0.5, 0.01758, 0.5, 0.01758, 0.5, 0.005859, 0.5, 0.005859, 0.5, 0.005859, 0.5, 0.005859, 0.5, 0.005859, 0.5, 0.005859, 0.5, 0.01758, 0.5, 0.01758, 0.5, 0.01758, 0.5, 0.01758, 0.5, 0.01758, 0.5, 0.01758, 0.5, 0.01758, 0.5, 0.01758, 0.5, 0.01758, 0.5, 0.01758, 0.5, 0.01758, 0.5, 0.01758, 0.5, 0.01758, 0.5, 0.01758, 0.5, 0.01758, 0.5, 0.01758, 0.5, 0.01758, 0.5, 0.01758, 0.5, 0.01758, 0.5, 0.01758, 0.5, 0.01758, 0.5, 0.01758, 0.5, 0.01758, 0.5, 0.01758, 0.5, 0.01758, 0.5, 0.01758, 0.5, 0.01758, 0.5, 0.01758, 0.5, 0.01758, 0.5, 0.01758, 0.5, 0.01758, 0.5, 0.01758, 0.5, 0.01758, 0.5, 0.01758, 0.5, 0.01758, 0.5, 0.01758, 0.5, 0.005859, 0.5, 0.005859, 0.5, 0.005859, 0.5, 0.005859, 0.5, 0.005859, 0.5, 0.005859, 0.5, 0.01758, 0.5, 0.01758, 0.5, 0.01758, 0.5, 0.01758, 0.5, 0.01758, 0.5, 0.01758, 0.5, 0.009766, 0.5, 0.009766, 0.5, 0.009766, 0.5, 0.009766, 0.5, 0.009766, 0.5, 0.009766, 0.5, 0.01758, 0.5, 0.01758, 0.5, 0.01758, 0.5, 0.01758, 0.5, 0.01758, 0.5, 0.01758, 0.5, 0.001953, 0.5, 0.001953, 0.5, 0.001953, 0.5, 0.001953, 0.5, 0.001953, 0.5, 0.001953, 0.5, 0.001953, 0.5, 0.001953, 0.5, 0.001953, 0.5, 0.001953, 0.5, 0.001953, 0.5, 0.001953, 0.5, 0.005859, 0.5, 0.005859, 0.5, 0.005859, 0.5, 0.005859, 0.5, 0.005859, 0.5, 0.005859, 0.5, 0.01758, 0.5, 0.01758, 0.5, 0.01758, 0.5, 0.01758, 0.5, 0.01758, 0.5, 0.01758, 0.5, 0.01758, 0.5, 0.01758, 0.5, 0.01758, 0.5, 0.01758, 0.5, 0.01758, 0.5, 0.01758, 0.5, 0.01758, 0.5, 0.01758, 0.5, 0.01758, 0.5, 0.01758, 0.5, 0.01758, 0.5, 0.01758, 0.5, 0.01758, 0.5, 0.01758, 0.5, 0.01758, 0.5, 0.01758, 0.5, 0.01758, 0.5, 0.01758, 0.5, 0.01758, 0.5, 0.01758, 0.5, 0.01758, 0.5, 0.01758, 0.5, 0.01758, 0.5, 0.01758, 0.5, 0.01758, 0.5, 0.01758, 0.5, 0.01758, 0.5, 0.01758, 0.5, 0.01758, 0.5, 0.01758, 0.5, 0.005859, 0.5, 0.005859, 0.5, 0.005859, 0.5, 0.005859, 0.5, 0.005859, 0.5, 0.005859, 0.5, 0.01758, 0.5, 0.01758, 0.5, 0.01758, 0.5, 0.01758, 0.5, 0.01758, 0.5, 0.01758, 0.5, 0.01758, 0.5, 0.01758, 0.5, 0.01758, 0.5, 0.01758, 0.5, 0.01758, 0.5, 0.01758, 0.5, 0.01758, 0.5, 0.01758, 0.5, 0.01758, 0.5, 0.01758, 0.5, 0.01758, 0.5, 0.01758, 0.5, 0.01758, 0.5, 0.01758, 0.5, 0.01758, 0.5, 0.01758, 0.5, 0.01758, 0.5, 0.01758, 0.5, 0.005859, 0.5, 0.005859, 0.5, 0.005859, 0.5, 0.005859, 0.5, 0.005859, 0.5, 0.005859, 0.5, 0.005859, 0.5, 0.005859, 0.5, 0.005859, 0.5, 0.005859, 0.5, 0.005859, 0.5, 0.005859, 0.5, 0.01758, 0.5, 0.01758, 0.5, 0.01758, 0.5, 0.01758, 0.5, 0.01758, 0.5, 0.01758, 0.5, 0.01758, 0.5, 0.01758, 0.5, 0.01758, 0.5, 0.01758, 0.5, 0.01758, 0.5, 0.01758, 0.5, 0.01758, 0.5, 0.01758, 0.5, 0.01758, 0.5, 0.01758, 0.5, 0.01758, 0.5, 0.01758, 0.5, 0.01758, 0.5, 0.01758, 0.5, 0.01758, 0.5, 0.01758, 0.5, 0.01758, 0.5, 0.01758, 0.5, 0.01758, 0.5, 0.01758, 0.5, 0.01758, 0.5, 0.01758, 0.5, 0.01758, 0.5, 0.01758, 0.5, 0.005859, 0.5, 0.005859, 0.5, 0.005859, 0.5, 0.005859, 0.5, 0.005859, 0.5, 0.005859, 0.5, 0.01758, 0.5, 0.01758, 0.5, 0.01758, 0.5, 0.01758, 0.5, 0.01758, 0.5, 0.01758, 0.5, 0.01758, 0.5, 0.01758, 0.5, 0.01758, 0.5, 0.01758, 0.5, 0.01758, 0.5, 0.01758, 0.5, 0.01758, 0.5, 0.01758, 0.5, 0.01758, 0.5, 0.01758, 0.5, 0.01758, 0.5, 0.01758, 0.5, 0.01758, 0.5, 0.01758, 0.5, 0.01758, 0.5, 0.01758, 0.5, 0.01758, 0.5, 0.01758, 0.5, 0.01758, 0.5, 0.01758, 0.5, 0.01758, 0.5, 0.01758, 0.5, 0.01758, 0.5, 0.01758, 0.5, 0.01758, 0.5, 0.01758, 0.5, 0.01758, 0.5, 0.01758, 0.5, 0.01758, 0.5, 0.01758, 0.5, 0.01758, 0.5, 0.01758, 0.5, 0.01758, 0.5, 0.01758, 0.5, 0.01758, 0.5, 0.01758, 0.5, 0.01758, 0.5, 0.01758, 0.5, 0.01758, 0.5, 0.01758, 0.5, 0.01758, 0.5, 0.01758, 0.5, 0.01758, 0.5, 0.01758, 0.5, 0.01758, 0.5, 0.01758, 0.5, 0.01758, 0.5, 0.01758, 0.5, 0.01758, 0.5, 0.01758, 0.5, 0.01758, 0.5, 0.01758, 0.5, 0.01758, 0.5, 0.01758, 0.5, 0.01758, 0.5, 0.01758, 0.5, 0.01758, 0.5, 0.01758, 0.5, 0.01758, 0.5, 0.01758, 0.5, 0.01758, 0.5, 0.01758, 0.5, 0.01758, 0.5, 0.01758, 0.5, 0.01758, 0.5, 0.01758, 0.5, 0.009766, 0.5, 0.009766, 0.5, 0.009766, 0.5, 0.009766, 0.5, 0.009766, 0.5, 0.009766, 0.5, 0.009766, 0.5, 0.009766, 0.5, 0.009766, 0.5, 0.009766, 0.5, 0.009766, 0.5, 0.009766, 0.5, 0.009766, 0.5, 0.009766, 0.5, 0.009766, 0.5, 0.001953, 0.5, 0.001953, 0.5, 0.001953, 0.5, 0.001953, 0.5, 0.001953, 0.5, 0.001953, 0.5, 0.009766, 0.5, 0.009766, 0.5, 0.009766, 0.5, 0.005859, 0.5, 0.005859, 0.5, 0.005859, 0.5, 0.009766, 0.5, 0.009766, 0.5, 0.009766, 0.5, 0.009766, 0.5, 0.009766, 0.5, 0.009766, 0.5, 0.02148, 0.5, 0.02148, 0.5, 0.02148, 0.5, 0.02148, 0.5, 0.02148, 0.5, 0.02148, 0.5, 0.02148, 0.5, 0.02148, 0.5, 0.02148, 0.5, 0.02148, 0.5, 0.02148, 0.5, 0.02148, 0.5, 0.02148, 0.5, 0.02148, 0.5, 0.02148, 0.5, 0.009766, 0.5, 0.009766, 0.5, 0.009766, 0.5, 0.009766, 0.5, 0.009766, 0.5, 0.009766, 0.5, 0.02148, 0.5, 0.02148, 0.5, 0.02148, 0.5, 0.02148, 0.5, 0.02148, 0.5, 0.02148, 0.5, 0.02148, 0.5, 0.02148, 0.5, 0.02148, 0.5, 0.02148, 0.5, 0.02148, 0.5, 0.02148, 0.5, 0.02148, 0.5, 0.02148, 0.5, 0.02148, 0.5, 0.009766, 0.5, 0.009766, 0.5, 0.009766, 0.5, 0.009766, 0.5, 0.009766, 0.5, 0.009766, 0.5, 0.009766, 0.5, 0.009766, 0.5, 0.009766, 0.5, 0.009766, 0.5, 0.009766, 0.5, 0.009766, 0.5, 0.009766, 0.5, 0.009766, 0.5, 0.009766, 0.5, 0.009766, 0.5, 0.009766, 0.5, 0.009766, 0.5, 0.009766, 0.5, 0.009766, 0.5, 0.009766, 0.5, 0.009766, 0.5, 0.009766, 0.5, 0.009766, 0.5, 0.009766, 0.5, 0.009766, 0.5, 0.009766, 0.5, 0.009766, 0.5, 0.009766, 0.5, 0.009766, 0.5, 0.005859, 0.5, 0.005859, 0.5, 0.005859, 0.5, 0.005859, 0.5, 0.005859, 0.5, 0.005859, 0.5, 0.01758, 0.5, 0.01758, 0.5, 0.01758, 0.5, 0.01758, 0.5, 0.01758, 0.5, 0.01758, 0.5, 0.005859, 0.5, 0.005859, 0.5, 0.005859, 0.5, 0.005859, 0.5, 0.005859, 0.5, 0.005859, 0.5, 0.01758, 0.5, 0.01758, 0.5, 0.01758, 0.5, 0.01758, 0.5, 0.01758, 0.5, 0.01758, 0.5, 0.01758, 0.5, 0.01758, 0.5, 0.01758, 0.5, 0.01758, 0.5, 0.01758, 0.5, 0.01758, 0.5, 0.01758, 0.5, 0.01758, 0.5, 0.01758, 0.5, 0.01758, 0.5, 0.01758, 0.5, 0.01758, 0.5, 0.01758, 0.5, 0.01758, 0.5, 0.01758, 0.5, 0.01758, 0.5, 0.01758, 0.5, 0.01758, 0.5, 0.01758, 0.5, 0.01758, 0.5, 0.01758, 0.5, 0.01758, 0.5, 0.01758, 0.5, 0.01758, 0.5, 0.01758, 0.5, 0.01758, 0.5, 0.01758, 0.5, 0.01758, 0.5, 0.01758, 0.5, 0.01758, 0.5, 0.01758, 0.5, 0.01758, 0.5, 0.01758, 0.5, 0.01758, 0.5, 0.01758, 0.5, 0.01758, 0.5, 0.01758, 0.5, 0.01758, 0.5, 0.01758, 0.5, 0.01758, 0.5, 0.01758, 0.5, 0.01758, 0.5, 0.01758, 0.5, 0.01758, 0.5, 0.01758, 0.5, 0.01758, 0.5, 0.01758, 0.5, 0.01758, 0.5, 0.01758, 0.5, 0.01758, 0.5, 0.01758, 0.5, 0.01758, 0.5, 0.01758, 0.5, 0.01758, 0.5, 0.01758, 0.5, 0.01758, 0.5, 0.01758, 0.5, 0.01758, 0.5, 0.01758, 0.5, 0.01758, 0.5, 0.01758, 0.5, 0.01758, 0.5, 0.01758, 0.5, 0.01758, 0.5, 0.01758, 0.5, 0.01758, 0.5])
me_12.materials.append(mat_wall)
me_12.materials.append(mat_windows)
me_12.materials.append(mat_green)
me_12.materials.append(mat_red)
me_12.materials.append(mat_objects)
me_12.materials.append(mat_grass)
me_12.use_remesh_preserve_volume = False
me_12.use_remesh_preserve_attributes = False
me_12.use_mirror_vertex_groups = False
me_12.update()
me_12.normals_split_custom_set([tuple(v) for v in zip(*[iter([-1.0, 0.0, 0.0, -1.0, 0.0, 0.0, -1.0, 0.0, 0.0, -1.0, 0.0, 0.0, -1.0, 0.0, 0.0, -1.0, 0.0, 0.0, -1.0, 0.0, 0.0, -1.0, 0.0, 0.0, -1.0, 0.0, 0.0, -1.0, 0.0, 0.0, -1.0, 0.0, 0.0, -1.0, 0.0, 0.0, -1.0, 0.0, 0.0, -1.0, 0.0, 0.0, -1.0, 0.0, 0.0, -1.0, 0.0, 0.0, -1.0, 0.0, 0.0, -1.0, 0.0, 0.0, -1.0, 0.0, 0.0, -1.0, 0.0, 0.0, -1.0, 0.0, 0.0, -1.0, 0.0, 0.0, -1.0, 0.0, 0.0, -1.0, 0.0, 0.0, -1.0, 0.0, 0.0, -1.0, 0.0, 0.0, -1.0, 0.0, 0.0, -1.0, 0.0, 0.0, -1.0, 0.0, 0.0, -1.0, 0.0, 0.0, -1.0, 0.0, 0.0, -1.0, 0.0, 0.0, -1.0, 0.0, 0.0, -1.0, 0.0, 0.0, -1.0, 0.0, 0.0, -1.0, 0.0, 0.0, -1.0, 0.0, 0.0, -1.0, 0.0, 0.0, -1.0, 0.0, 0.0, -1.0, 0.0, 0.0, -1.0, 0.0, 0.0, -1.0, 0.0, 0.0, -1.0, 0.0, 0.0, -1.0, 0.0, 0.0, -1.0, 0.0, 0.0, -1.0, 0.0, 0.0, -1.0, 0.0, 0.0, -1.0, 0.0, 0.0, -1.0, 0.0, 0.0, -1.0, 0.0, 0.0, -1.0, 0.0, 0.0, -1.0, 0.0, 0.0, -1.0, 0.0, 0.0, -1.0, 0.0, 0.0, -1.0, 0.0, 0.0, -1.0, 0.0, 0.0, -1.0, 0.0, 0.0, -1.0, 0.0, 0.0, -1.0, 0.0, 0.0, -1.0, 0.0, 0.0, -1.0, 0.0, 0.0, -1.0, 0.0, 0.0, -1.0, 0.0, 0.0, -1.0, 0.0, 0.0, -1.0, 0.0, 0.0, -1.0, 0.0, 0.0, -1.0, 0.0, 0.0, -1.0, 0.0, 0.0, -1.0, 0.0, 0.0, -1.0, 0.0, 0.0, -1.0, 0.0, 0.0, -1.0, 0.0, 0.0, -1.0, 0.0, 0.0, -1.0, 0.0, 0.0, -1.0, 0.0, 0.0, -1.0, 0.0, 0.0, -1.0, 0.0, 0.0, -1.0, 0.0, 0.0, -1.0, 0.0, 0.0, -1.0, 0.0, 0.0, -1.0, 0.0, 0.0, -1.0, 0.0, 0.0, -1.0, 0.0, 0.0, -1.0, 0.0, 0.0, -1.0, 0.0, 0.0, -1.0, 0.0, 0.0, -1.0, 0.0, 0.0, -1.0, 0.0, 0.0, -1.0, 0.0, 0.0, -1.0, 0.0, 0.0, -1.0, 0.0, 0.0, -1.0, 0.0, 0.0, -1.0, 0.0, 0.0, -1.0, 0.0, 0.0, -1.0, 0.0, 0.0, -1.0, 0.0, 0.0, -1.0, 0.0, 0.0, -1.0, 0.0, 0.0, -1.0, 0.0, 0.0, -1.0, 0.0, 0.0, -1.0, 0.0, 0.0, -1.0, 0.0, 0.0, -1.0, 0.0, 0.0, -1.0, 0.0, 0.0, -1.0, 0.0, 0.0, -1.0, 0.0, 0.0, -1.0, 0.0, 0.0, -1.0, 0.0, 0.0, -1.0, 0.0, 0.0, -1.0, 0.0, 0.0, -1.0, 0.0, 0.0, -1.0, 0.0, 0.0, -1.0, 0.0, 0.0, -1.0, 0.0, 0.0, -1.0, 0.0, 0.0, -1.0, 0.0, 0.0, -1.0, 0.0, 0.0, -1.0, 0.0, 0.0, -1.0, 0.0, 0.0, -1.0, 0.0, 0.0, -1.0, 0.0, 0.0, -1.0, 0.0, 0.0, -1.0, 0.0, 0.0, -1.0, 0.0, 0.0, -1.0, 0.0, 0.0, -1.0, 0.0, 0.0, -1.0, 0.0, 0.0, -1.0, 0.0, 0.0, -1.0, 0.0, 0.0, -1.0, 0.0, 0.0, -1.0, 0.0, 0.0, -1.0, 0.0, 0.0, -1.0, 0.0, 0.0, -1.0, 0.0, 0.0, -1.0, 0.0, 0.0, -1.0, 0.0, 0.0, -1.0, 0.0, 0.0, -1.0, 0.0, 0.0, -1.0, 0.0, 0.0, -1.0, 0.0, 0.0, -1.0, 0.0, 0.0, -1.0, 0.0, 0.0, -1.0, 0.0, 0.0, -1.0, 0.0, 0.0, -1.0, 0.0, 0.0, -1.0, 0.0, 0.0, -1.0, 0.0, 0.0, -1.0, 0.0, 0.0, -1.0, 0.0, 0.0, -1.0, 0.0, 0.0, -1.0, 0.0, 0.0, -1.0, 0.0, 0.0, -1.0, 0.0, 0.0, -1.0, 0.0, 0.0, -1.0, 0.0, 0.0, -1.0, 0.0, 0.0, -1.0, 0.0, 0.0, -1.0, 0.0, 0.0, -1.0, 0.0, 0.0, -1.0, 0.0, 0.0, -1.0, 0.0, 0.0, -1.0, 0.0, 0.0, -1.0, 0.0, 0.0, -1.0, 0.0, 0.0, -1.0, 0.0, 0.0, 1.0, 0.0, 0.0, 1.0, 0.0, 0.0, 1.0, 0.0, 0.0, -1.0, 0.0, 0.0, -1.0, 0.0, 0.0, -1.0, 0.0, 0.0, -1.0, 0.0, 0.0, -1.0, 0.0, 0.0, -1.0, 0.0, 0.0, -1.0, 0.0, 0.0, -1.0, 0.0, 0.0, -1.0, 0.0, 0.0, -1.0, 0.0, 0.0, -1.0, 0.0, 0.0, -1.0, 0.0, 0.0, -1.0, 0.0, 0.0, -1.0, 0.0, 0.0, -1.0, 0.0, 0.0, -1.0, 0.0, 0.0, -1.0, 0.0, 0.0, -1.0, 0.0, 0.0, -1.0, 0.0, 0.0, -1.0, 0.0, 0.0, -1.0, 0.0, 0.0, -1.0, 0.0, 0.0, -1.0, 0.0, 0.0, -1.0, 0.0, 0.0, -1.0, 0.0, 0.0, -1.0, 0.0, 0.0, -1.0, 0.0, 0.0, -1.0, 0.0, 0.0, -1.0, 0.0, 0.0, -1.0, 0.0, 0.0, -1.0, 0.0, 0.0, -1.0, 0.0, 0.0, -1.0, 0.0, 0.0, -1.0, 0.0, 0.0, -1.0, 0.0, 0.0, -1.0, 0.0, 0.0, -1.0, 0.0, 0.0, -1.0, 0.0, 0.0, -1.0, 0.0, 0.0, -1.0, 0.0, 0.0, -1.0, 0.0, 0.0, -1.0, 0.0, 0.0, -1.0, 0.0, 0.0, -1.0, 0.0, 0.0, -1.0, 0.0, 0.0, -1.0, 0.0, 0.0, -1.0, 0.0, 0.0, -1.0, 0.0, 0.0, -1.0, 0.0, 0.0, -1.0, 0.0, 0.0, -1.0, 0.0, 0.0, -1.0, 0.0, 0.0, -1.0, 0.0, 0.0, -1.0, 0.0, 0.0, -1.0, 0.0, 0.0, -1.0, 0.0, 0.0, -1.0, 0.0, 0.0, -1.0, 0.0, 0.0, -1.0, 0.0, 0.0, -1.0, 0.0, 0.0, -1.0, 0.0, 0.0, -1.0, 0.0, 0.0, -1.0, 0.0, 0.0, -1.0, 0.0, 0.0, -1.0, 0.0, 0.0, -1.0, 0.0, 0.0, -1.0, 0.0, 0.0, -1.0, 0.0, 0.0, -1.0, 0.0, 0.0, -1.0, 0.0, 0.0, -1.0, 0.0, 0.0, -1.0, 0.0, 0.0, -1.0, 0.0, 0.0, -1.0, 0.0, 0.0, -1.0, 0.0, 0.0, -1.0, 0.0, 0.0, -1.0, 0.0, 0.0, -1.0, 0.0, 0.0, -1.0, 0.0, 0.0, -1.0, 0.0, 0.0, -1.0, 0.0, 0.0, -1.0, 0.0, 0.0, -1.0, 0.0, 0.0, -1.0, 0.0, 0.0, 1.0, 0.0, 0.0, 1.0, 0.0, 0.0, 1.0, 0.0, 0.0, 1.0, 0.0, 0.0, 1.0, 0.0, 0.0, 1.0, 0.0, 0.0, 1.0, 0.0, 0.0, 1.0, 0.0, 0.0, 1.0, 0.0, 0.0, 1.0, 0.0, 0.0, 1.0, 0.0, 0.0, 1.0, 0.0, 0.0, 1.0, 0.0, 0.0, 1.0, 0.0, 0.0, 1.0, 0.0, 0.0, 1.0, 0.0, 0.0, 1.0, 0.0, 0.0, 1.0, 0.0, 0.0, 1.0, 0.0, 0.0, 1.0, 0.0, 0.0, 1.0, 0.0, 0.0, 1.0, 0.0, 0.0, 1.0, 0.0, 0.0, 1.0, 0.0, 0.0, 1.0, 0.0, 0.0, 1.0, 0.0, 0.0, 1.0, 0.0, 0.0, 1.0, 0.0, 0.0, 1.0, 0.0, 0.0, 1.0, 0.0, 0.0, 1.0, 0.0, 0.0, 1.0, 0.0, 0.0, 1.0, 0.0, 0.0, 1.0, 0.0, 0.0, 1.0, 0.0, 0.0, 1.0, 0.0, 0.0, 1.0, 0.0, 0.0, 1.0, 0.0, 0.0, 1.0, 0.0, 0.0, 1.0, 0.0, 0.0, 1.0, 0.0, 0.0, 1.0, 0.0, 0.0, 1.0, 0.0, 0.0, 1.0, 0.0, 0.0, 1.0, 0.0, 0.0, 1.0, 0.0, 0.0, 1.0, 0.0, 0.0, 1.0, 0.0, 0.0, 1.0, 0.0, 0.0, 1.0, 0.0, 0.0, 1.0, 0.0, 0.0, 1.0, 0.0, 0.0, 1.0, 0.0, 0.0, 1.0, 0.0, 0.0, 1.0, 0.0, 0.0, 1.0, 0.0, 0.0, 1.0, 0.0, 0.0, 1.0, 0.0, 0.0, 1.0, 0.0, 0.0, 1.0, 0.0, 0.0, 1.0, 0.0, 0.0, 1.0, 0.0, 0.0, 1.0, 0.0, 0.0, 1.0, 0.0, 0.0, 1.0, 0.0, 0.0, 1.0, 0.0, 0.0, 1.0, 0.0, 0.0, 1.0, 0.0, 0.0, 1.0, 0.0, 0.0, 1.0, 0.0, 0.0, 1.0, 0.0, 0.0, 1.0, 0.0, 0.0, 1.0, 0.0, 0.0, 1.0, 0.0, 0.0, 1.0, 0.0, 0.0, 1.0, 0.0, 0.0, 1.0, 0.0, 0.0, 1.0, 0.0, 0.0, 1.0, 0.0, 0.0, 1.0, 0.0, 0.0, 1.0, 0.0, 0.0, 1.0, 0.0, 0.0, 1.0, 0.0, 0.0, 1.0, 0.0, 0.0, 1.0, 0.0, 0.0, 1.0, 0.0, 0.0, 1.0, 0.0, 0.0, 1.0, 0.0, 0.0, 1.0, 0.0, 0.0, 1.0, 0.0, 0.0, 1.0, 0.0, 0.0, 1.0, 0.0, 0.0, 1.0, 0.0, 0.0, 1.0, 0.0, 0.0, 1.0, 0.0, 0.0, 1.0, 0.0, 0.0, 1.0, 0.0, 0.0, 1.0, 0.0, 0.0, 1.0, 0.0, 0.0, 1.0, 0.0, 0.0, 1.0, 0.0, 0.0, 1.0, 0.0, 0.0, 1.0, 0.0, 0.0, 1.0, 0.0, 0.0, 1.0, 0.0, 0.0, 1.0, 0.0, 0.0, 1.0, 0.0, 0.0, 1.0, 0.0, 0.0, 1.0, 0.0, 0.0, 1.0, 0.0, 0.0, 1.0, 0.0, 0.0, 1.0, 0.0, 0.0, 1.0, 0.0, 0.0, 1.0, 0.0, 0.0, 1.0, 0.0, 0.0, 1.0, 0.0, 0.0, 1.0, 0.0, 0.0, 1.0, 0.0, 0.0, 1.0, 0.0, 0.0, 1.0, 0.0, 0.0, 1.0, 0.0, 0.0, 1.0, 0.0, 0.0, 1.0, 0.0, 0.0, 1.0, 0.0, 0.0, 1.0, 0.0, 0.0, 1.0, 0.0, 0.0, 1.0, 0.0, 0.0, 1.0, 0.0, 0.0, 1.0, 0.0, 0.0, 1.0, 0.0, 0.0, 1.0, 0.0, 0.0, 1.0, 0.0, 0.0, 1.0, 0.0, 0.0, 1.0, 0.0, 0.0, 1.0, 0.0, 0.0, 1.0, 0.0, 0.0, 1.0, 0.0, 0.0, 1.0, 0.0, 0.0, 1.0, 0.0, 0.0, 1.0, 0.0, 0.0, 1.0, 0.0, 0.0, 1.0, 0.0, 0.0, 1.0, 0.0, 0.0, 1.0, 0.0, 0.0, 1.0, 0.0, 0.0, 1.0, 0.0, 0.0, 1.0, 0.0, 0.0, 1.0, 0.0, 0.0, 1.0, 0.0, 0.0, 1.0, 0.0, 0.0, 1.0, 0.0, 0.0, 1.0, 0.0, 0.0, 1.0, 0.0, 0.0, 1.0, 0.0, 0.0, 1.0, 0.0, 0.0, 1.0, 0.0, 0.0, 1.0, 0.0, 0.0, 1.0, 0.0, 0.0, 1.0, 0.0, 0.0, 1.0, 0.0, 0.0, 1.0, 0.0, 0.0, 1.0, 0.0, 0.0, 1.0, 0.0, 0.0, 1.0, 0.0, 0.0, 1.0, 0.0, 0.0, 1.0, 0.0, 0.0, 1.0, 0.0, 0.0, 1.0, 0.0, 0.0, 1.0, 0.0, 0.0, 1.0, 0.0, 0.0, 1.0, 0.0, 0.0, 1.0, 0.0, 0.0, 1.0, 0.0, 0.0, 1.0, 0.0, 0.0, 1.0, 0.0, 0.0, 1.0, 0.0, 0.0, 1.0, 0.0, 0.0, 1.0, 0.0, 0.0, 1.0, 0.0, 0.0, 1.0, 0.0, 0.0, 1.0, 0.0, 0.0, 1.0, 0.0, 0.0, 1.0, 0.0, 0.0, 1.0, 0.0, 0.0, 1.0, 0.0, 0.0, 1.0, 0.0, 0.0, 1.0, 0.0, 0.0, 1.0, 0.0, 0.0, 1.0, 0.0, 0.0, 1.0, 0.0, 0.0, 1.0, 0.0, 0.0, 1.0, 0.0, 0.0, 1.0, 0.0, 0.0, 1.0, 0.0, 0.0, 1.0, 0.0, 0.0, 1.0, 0.0, 0.0, 1.0, 0.0, 0.0, 1.0, 0.0, 0.0, 1.0, 0.0, 0.0, 1.0, 0.0, 0.0, 1.0, 0.0, 0.0, 1.0, 0.0, 0.0, 1.0, 0.0, 0.0, 1.0, 0.0, 0.0, 0.0, 0.0, 1.0, 0.0, 0.0, 1.0, 0.0, 0.0, 1.0, 0.0, 0.0, 1.0, 0.0, 0.0, 1.0, 0.0, 0.0, 1.0, 0.0, 0.0, 1.0, 0.0, 0.0, 1.0, 0.0, 0.0, 1.0, 0.0, 0.0, 1.0, 0.0, 0.0, 1.0, 0.0, 0.0, 1.0, 0.0, 0.0, 1.0, 0.0, 0.0, 1.0, 0.0, 0.0, 1.0, 0.0, 0.0, 1.0, 0.0, 0.0, 1.0, 0.0, 0.0, 1.0, 0.0, 0.0, 1.0, 0.0, 0.0, 1.0, 0.0, 0.0, 1.0, 0.0, 0.0, 1.0, 0.0, 0.0, 1.0, 0.0, 0.0, 1.0, 0.0, 0.0, 1.0, 0.0, 0.0, 1.0, 0.0, 0.0, 1.0, 0.0, 0.0, 1.0, 0.0, 0.0, 1.0, 0.0, 0.0, 1.0, 0.0, 0.0, 1.0, 0.0, 0.0, 1.0, 0.0, 0.0, 1.0, 0.0, 0.0, 1.0, 0.0, 0.0, 1.0, 0.0, 0.0, 1.0, 0.0, 0.0, 1.0, 0.0, 0.0, 1.0, 0.0, 0.0, 1.0, 0.0, 0.0, 1.0, 0.0, 0.0, 1.0, 0.0, 0.0, 1.0, 0.0, 0.0, 1.0, 0.0, 0.0, 1.0, 0.0, 0.0, 1.0, 0.0, 0.0, 1.0, 0.0, 0.0, 1.0, 0.0, 0.0, 1.0, 0.0, 0.0, 1.0, 0.0, 0.0, 1.0, 0.0, 0.0, 1.0, 0.0, 0.0, 1.0, 0.0, 0.0, 1.0, 0.0, 0.0, 1.0, 0.0, 0.0, 1.0, 0.0, 0.0, 1.0, 0.0, 0.0, 1.0, 0.0, 0.0, 1.0, 0.0, 0.0, 1.0, 0.0, 0.0, 1.0, 0.0, 0.0, 1.0, 0.0, 0.0, 1.0, 0.0, 0.0, 1.0, 0.0, 0.0, 1.0, 0.0, 0.0, 1.0, 0.0, 0.0, 1.0, 0.0, 0.0, 1.0, 0.0, 0.0, 1.0, 0.0, 0.0, 1.0, 0.0, 0.0, 1.0, 0.0, 0.0, 1.0, 0.0, 0.0, 1.0, 0.0, 0.0, 1.0, 0.0, 0.0, 1.0, 0.0, 0.0, 1.0, 0.0, 0.0, 1.0, 0.0, 0.0, 1.0, 0.0, 0.0, 1.0, 0.0, 0.0, 1.0, 0.0, 0.0, 1.0, 0.0, 0.0, 1.0, 0.0, 0.0, 1.0, 0.0, 0.0, 1.0, 0.0, 0.0, 1.0, 0.0, 0.0, 1.0, 0.0, 0.0, 1.0, 0.0, 0.0, 1.0, 0.0, 0.0, 1.0, 0.0, 0.0, 1.0, 0.0, 0.0, 1.0, 0.0, 0.0, 1.0, 0.0, 0.0, 1.0, 0.0, 0.0, 1.0, 0.0, 0.0, 1.0, 0.0, 0.0, 1.0, 0.0, 0.0, 1.0, 0.0, 0.0, 1.0, 0.0, 0.0, 1.0, 0.0, 0.0, 1.0, 0.0, 0.0, 1.0, 0.0, 0.0, 1.0, 0.0, 0.0, 1.0, 0.0, 0.0, 1.0, 0.0, 0.0, 1.0, 0.0, 0.0, 1.0, 0.0, 0.0, 1.0, 0.0, 0.0, 1.0, 0.0, 0.0, 1.0, 0.0, 0.0, 1.0, 0.0, 0.0, 1.0, 0.0, 0.0, 1.0, 0.0, 0.0, 1.0, 0.0, 0.0, 1.0, 0.0, 0.0, 1.0, 0.0, 0.0, 1.0, 0.0, 0.0, 1.0, 0.0, 0.0, 1.0, 0.0, 0.0, 1.0, 0.0, 0.0, 1.0, 0.0, 0.0, 1.0, 0.0, 0.0, 1.0, 0.0, 0.0, 1.0, 0.0, 0.0, 1.0, 0.0, 0.0, 1.0, 0.0, 0.0, 1.0, 0.0, 0.0, 1.0, 0.0, 0.0, 1.0, 0.0, 0.0, 1.0, 0.0, 0.0, 1.0, 0.0, 0.0, 1.0, 0.0, 0.0, 1.0, 0.0, 0.0, 1.0, 0.0, 0.0, 1.0, 0.0, 0.0, 1.0, 0.0, 0.0, 1.0, 0.0, 0.0, 1.0, 0.0, 0.0, 1.0, 0.0, 0.0, 1.0, 0.0, 0.0, 1.0, 0.0, 0.0, 1.0, 0.0, 0.0, 1.0, 0.0, 0.0, 1.0, 0.0, 0.0, 1.0, 0.0, 0.0, 1.0, 0.0, 0.0, 1.0, 0.0, 0.0, 1.0, 0.0, 0.0, 1.0, 0.0, 0.0, 1.0, 0.0, 0.0, 1.0, 0.0, 0.0, 1.0, 0.0, 0.0, 1.0, 0.0, 0.0, 1.0, 0.0, 0.0, 1.0, 0.0, 0.0, 1.0, 0.0, 0.0, 1.0, 0.0, 0.0, 1.0, 0.0, 0.0, 1.0, 0.0, 0.0, 1.0, 0.0, 0.0, 1.0, 0.0, 0.0, 1.0, 0.0, 0.0, 1.0, 0.0, 0.0, 1.0, 0.0, 0.0, 1.0, 0.0, 0.0, 1.0, 0.0, 0.0, 1.0, 0.0, 0.0, 1.0, 0.0, 0.0, 1.0, 0.0, 0.0, 1.0, 0.0, 0.0, 1.0, 0.0, 0.0, 1.0, 0.0, 0.0, 1.0, 0.0, 0.0, 1.0, 0.0, 0.0, 1.0, 0.0, 0.0, 1.0, 0.0, 0.0, 1.0, 0.0, 0.0, 1.0, 0.0, 0.0, 1.0, 0.0, 0.0, 1.0, 0.0, 0.0, 1.0, 0.0, 0.0, 1.0, 0.0, 0.0, 1.0, 0.0, 0.0, 1.0, 0.0, 0.0, 1.0, 0.0, 0.0, 1.0, 0.0, 0.0, 1.0, 0.0, 0.0, 1.0, 0.0, 0.0, 1.0, 0.0, 0.0, 1.0, 0.0, 0.0, 1.0, 0.0, 0.0, 1.0, 0.0, 0.0, 1.0, 0.0, 0.0, 1.0, 0.0, 0.0, 1.0, 0.0, 0.0, 1.0, 0.0, 0.0, 1.0, 0.0, 0.0, 1.0, 0.0, 0.0, 1.0, 0.0, 0.0, 1.0, 0.0, 0.0, 1.0, 0.0, 0.0, 1.0, 0.0, 0.0, 1.0, 0.0, 0.0, 1.0, 0.0, 0.0, 1.0, 0.0, 0.0, 1.0, 0.0, 0.0, 1.0, 0.0, 0.0, 1.0, 0.0, 0.0, 1.0, 0.0, 0.0, 1.0, 0.0, 0.0, 1.0, 0.0, 0.0, 1.0, 0.0, 0.0, 1.0, 0.0, 0.0, 1.0, 0.0, 0.0, 1.0, 0.0, 0.0, 1.0, 0.0, 0.0, 1.0, 0.0, 0.0, 1.0, 0.0, 0.0, 1.0, 0.0, 0.0, 1.0, 0.0, 0.0, 1.0, 0.0, 0.0, 1.0, 0.0, 0.0, 1.0, 0.0, 0.0, 1.0, 0.0, 0.0, 1.0, 0.0, 0.0, 1.0, 0.0, 0.0, 1.0, 0.0, 0.0, 1.0, 0.0, 0.0, 1.0, 0.0, 0.0, 1.0, 0.0, 0.0, 1.0, 0.0, 0.0, 1.0, 0.0, 0.0, 1.0, 0.0, 0.0, -1.0, 0.0, 0.0, -1.0, 0.0, 0.0, -1.0, 0.0, 0.0, -1.0, 0.0, 0.0, -1.0, 0.0, 0.0, -1.0, 0.0, 0.0, -1.0, 0.0, 0.0, -1.0, 0.0, 0.0, -1.0, 0.0, 0.0, -1.0, 0.0, 0.0, -1.0, 0.0, 0.0, -1.0, 0.0, 0.0, -1.0, 0.0, 0.0, -1.0, 0.0, 0.0, -1.0, 0.0, 0.0, -1.0, 0.0, 0.0, -1.0, 0.0, 0.0, -1.0, 0.0, 0.0, -1.0, 0.0, 0.0, -1.0, 0.0, 0.0, -1.0, 0.0, 0.0, -1.0, 0.0, 0.0, -1.0, 0.0, 0.0, -1.0, 0.0, 0.0, -1.0, 0.0, 0.0, -1.0, 0.0, 0.0, -1.0, 0.0, 0.0, -1.0, 0.0, 0.0, -1.0, 0.0, 0.0, -1.0, 0.0, 0.0, -1.0, 0.0, 0.0, -1.0, 0.0, 0.0, -1.0, 0.0, 0.0, -1.0, 0.0, 0.0, -1.0, 0.0, 0.0, -1.0, 0.0, 0.0, -1.0, 0.0, 0.0, -1.0, 0.0, 0.0, -1.0, 0.0, 0.0, -1.0, 0.0, 0.0, -1.0, 0.0, 0.0, -1.0, 0.0, 0.0, -1.0, 0.0, 0.0, -1.0, 0.0, 0.0, -1.0, 0.0, 0.0, -1.0, 0.0, 0.0, -1.0, 0.0, 0.0, -1.0, 0.0, 0.0, -1.0, 0.0, 0.0, -1.0, 0.0, 0.0, -1.0, 0.0, 0.0, -1.0, 0.0, 0.0, -1.0, 0.0, 0.0, -1.0, 0.0, 0.0, -1.0, 0.0, 0.0, -1.0, 0.0, 0.0, -1.0, 0.0, 0.0, -1.0, 0.0, 0.0, -1.0, 0.0, 0.0, -1.0, 0.0, 0.0, -1.0, 0.0, 0.0, -1.0, 0.0, 0.0, -1.0, 0.0, 0.0, -1.0, 0.0, 0.0, -1.0, 0.0, 0.0, -1.0, 0.0, 0.0, -1.0, 0.0, 0.0, -1.0, 0.0, 0.0, -1.0, 0.0, 0.0, -1.0, 0.0, 0.0, -1.0, 0.0, 0.0, -1.0, 0.0, 0.0, -1.0, 0.0, 0.0, -1.0, 0.0, 0.0, -1.0, 0.0, 0.0, -1.0, 0.0, 0.0, -1.0, 0.0, 0.0, -1.0, 0.0, 0.0, -1.0, 0.0, 0.0, -1.0, 0.0, 0.0, -1.0, 0.0, 0.0, -1.0, 0.0, 0.0, -1.0, 0.0, 0.0, -1.0, 0.0, 0.0, -1.0, 0.0, 0.0, -1.0, 0.0, 0.0, -1.0, 0.0, 0.0, -1.0, 0.0, 0.0, -1.0, 0.0, 0.0, -1.0, 0.0, 0.0, -1.0, 0.0, 0.0, -1.0, 0.0, 0.0, -1.0, 0.0, 0.0, -1.0, 0.0, 0.0, -1.0, 0.0, 0.0, -1.0, 0.0, 0.0, -1.0, 0.0, 0.0, -1.0, 0.0, 0.0, -1.0, 0.0, 0.0, -1.0, 0.0, 0.0, -1.0, 0.0, 0.0, -1.0, 0.0, 0.0, -1.0, 0.0, 0.0, -1.0, 0.0, 0.0, -1.0, 0.0, 0.0, -1.0, 0.0, 0.0, -1.0, 0.0, 0.0, -1.0, 0.0, 0.0, -1.0, 0.0, 0.0, -1.0, 0.0, 0.0, -1.0, 0.0, 0.0, -1.0, 0.0, 0.0, -1.0, 0.0, 0.0, -1.0, 0.0, 0.0, -1.0, 0.0, 0.0, -1.0, 0.0, 0.0, -1.0, 0.0, 0.0, -1.0, 0.0, 0.0, -1.0, 0.0, 0.0, -1.0, 0.0, 0.0, -1.0, 0.0, 0.0, -1.0, 0.0, 0.0, -1.0, 0.0, 0.0, -1.0, 0.0, 0.0, -1.0, 0.0, 0.0, -1.0, 0.0, 0.0, -1.0, 0.0, 0.0, -1.0, 0.0, 0.0, -1.0, 0.0, 0.0, -1.0, 0.0, 0.0, -1.0, 0.0, 0.0, -1.0, 0.0, 0.0, -1.0, 0.0, 0.0, -1.0, 0.0, 0.0, -1.0, 0.0, 0.0, -1.0, 0.0, 0.0, -1.0, 0.0, 0.0, -1.0, 0.0, 0.0, -1.0, 0.0, 0.0, -1.0, 0.0, 0.0, -1.0, 0.0, 0.0, -1.0, 0.0, 0.0, -1.0, 0.0, 0.0, -1.0, 0.0, 0.0, -1.0, 0.0, 0.0, -1.0, 0.0, 0.0, -1.0, 0.0, 0.0, -1.0, 0.0, 0.0, -1.0, 0.0, 0.0, -1.0, 0.0, 0.0, -1.0, 0.0, 0.0, -1.0, 0.0, 0.0, -1.0, 0.0, 0.0, -1.0, 0.0, 0.0, -1.0, 0.0, 0.0, -1.0, 0.0, 0.0, -1.0, 0.0, 0.0, -1.0, 0.0, 0.0, -1.0, 0.0, 0.0, -1.0, 0.0, 0.0, -1.0, 0.0, 0.0, -1.0, 0.0, 0.0, -1.0, 0.0, 0.0, -1.0, 0.0, 0.0, -1.0, 0.0, 0.0, -1.0, 0.0, 0.0, -1.0, 0.0, 0.0, -1.0, 0.0, -1.0, 0.0, 0.0, -1.0, 0.0, 0.0, -1.0, 0.0, 0.0, -1.0, 0.0, 0.0, -1.0, 0.0, 0.0, -1.0, 0.0, 0.0, -1.0, 0.0, 0.0, -1.0, 0.0, 0.0, -1.0, 0.0, 0.0, -1.0, 0.0, 0.0, -1.0, 0.0, 0.0, -1.0, 0.0, 0.0, -1.0, 0.0, 0.0, -1.0, 0.0, 0.0, -1.0, 0.0, 0.0, -1.0, 0.0, 0.0, -1.0, 0.0, 0.0, -1.0, 0.0, 0.0, -1.0, 0.0, 0.0, -1.0, 0.0, 0.0, -1.0, 0.0, 0.0, -1.0, 0.0, 0.0, -1.0, 0.0, 0.0, -1.0, 0.0, 0.0, -1.0, 0.0, 0.0, -1.0, 0.0, 0.0, -1.0, 0.0, 0.0, -1.0, 0.0, 0.0, -1.0, 0.0, 0.0, -1.0, 0.0, 0.0, -1.0, 0.0, 0.0, -1.0, 0.0, 0.0, -1.0, 0.0, 0.0, -1.0, 0.0, 0.0, -1.0, 0.0, 0.0, -1.0, 0.0, 0.0, -1.0, 0.0, 0.0, -1.0, 0.0, 0.0, -1.0, 0.0, 0.0, -1.0, 0.0, 0.0, -1.0, 0.0, 0.0, -1.0, 0.0, 0.0, -1.0, 0.0, 0.0, -1.0, 0.0, 0.0, -1.0, 0.0, 0.0, -1.0, 0.0, 0.0, -1.0, 0.0, 0.0, -1.0, 0.0, 0.0, -1.0, 0.0, 0.0, -1.0, 0.0, 0.0, -1.0, 0.0, 0.0, -1.0, 0.0, 0.0, -1.0, 0.0, 0.0, -1.0, 0.0, 0.0, -1.0, 0.0, 0.0, -1.0, 0.0, 0.0, -1.0, 0.0, 0.0, -1.0, 0.0, 0.0, -1.0, 0.0, 0.0, -1.0, 0.0, 0.0, -1.0, 0.0, 0.0, -1.0, 0.0, 0.0, -1.0, 0.0, 0.0, -1.0, 0.0, 0.0, -1.0, 0.0, 0.0, -1.0, 0.0, 0.0, -1.0, 0.0, 0.0, -1.0, 0.0, 0.0, -1.0, 0.0, 0.0, -1.0, 0.0, 0.0, -1.0, 0.0, 0.0, -1.0, 0.0, 0.0, -1.0, 0.0, 0.0, -1.0, 0.0, 0.0, -1.0, 0.0, 0.0, -1.0, 0.0, 0.0, -1.0, 0.0, 0.0, -1.0, 0.0, 0.0, -1.0, 0.0, 0.0, -1.0, 0.0, 0.0, -1.0, 0.0, 0.0, -1.0, 0.0, 0.0, -1.0, 0.0, 0.0, -1.0, 0.0, 0.0, -1.0, 0.0, 0.0, -1.0, 0.0, 0.0, -1.0, 0.0, 0.0, -1.0, 0.0, 0.0, -1.0, 0.0, 0.0, -1.0, 0.0, 0.0, -1.0, 0.0, 0.0, -1.0, 0.0, 0.0, -1.0, 0.0, 0.0, -1.0, 0.0, 0.0, -1.0, 0.0, 0.0, -1.0, 0.0, 0.0, -1.0, 0.0, 0.0, -1.0, 0.0, 0.0, -1.0, 0.0, 0.0, -1.0, 0.0, 0.0, -1.0, 0.0, 0.0, -1.0, 0.0, 0.0, -1.0, 0.0, 0.0, -1.0, 0.0, 0.0, -1.0, 0.0, 0.0, -1.0, 0.0, 0.0, -1.0, 0.0, 0.0, -1.0, 0.0, 0.0, -1.0, 0.0, 0.0, -1.0, 0.0, 0.0, -1.0, 0.0, 0.0, -1.0, 0.0, 0.0, -1.0, 0.0, 0.0, -1.0, 0.0, 0.0, -1.0, 0.0, 0.0, -1.0, 0.0, 0.0, -1.0, 0.0, 0.0, -1.0, 0.0, 0.0, -1.0, 0.0, 0.0, -1.0, 0.0, 0.0, -1.0, 0.0, 0.0, -1.0, 0.0, 0.0, -1.0, 0.0, 0.0, -1.0, 0.0, 0.0, -1.0, 0.0, 0.0, -1.0, 0.0, 0.0, -1.0, 0.0, 0.0, -1.0, 0.0, 0.0, -1.0, 0.0, 0.0, -1.0, 0.0, 0.0, -1.0, 0.0, 0.0, -1.0, 0.0, 0.0, -1.0, 0.0, 0.0, -1.0, 0.0, 0.0, -1.0, 0.0, 0.0, -1.0, 0.0, 0.0, -1.0, 0.0, 0.0, -1.0, 0.0, 0.0, -1.0, 0.0, 0.0, -1.0, 0.0, 0.0, -1.0, 0.0, 0.0, -1.0, 0.0, 0.0, -1.0, 0.0, 0.0, -1.0, 0.0, 0.0, -1.0, 0.0, 0.0, -1.0, 0.0, 0.0, -1.0, 0.0, 0.0, -1.0, 0.0, 0.0, -1.0, 0.0, 0.0, -1.0, 0.0, 0.0, -1.0, 0.0, 0.0, -1.0, 0.0, 0.0, -1.0, 0.0, 0.0, -1.0, 0.0, 0.0, -1.0, 0.0, 0.0, -1.0, 0.0, 0.0, -1.0, 0.0, 0.0, -1.0, 0.0, 0.0, -1.0, 0.0, 0.0, -1.0, 0.0, 0.0, -1.0, 0.0, 0.0, -1.0, 0.0, 0.0, -1.0, 0.0, 0.0, -1.0, 0.0, 0.0, -1.0, 0.0, 0.0, -1.0, 0.0, 0.0, -1.0, 0.0, 0.0, -1.0, 0.0, 0.0, -1.0, 0.0, 0.0, -1.0, 0.0, 0.0, -1.0, 0.0, 0.0, -1.0, 0.0, 0.0, -1.0, 0.0, 0.0, -1.0, 0.0, 0.0, -1.0, 0.0, 0.0, -1.0, 0.0, 0.0, -1.0, 0.0, 0.0, -1.0, 0.0, 0.0, -1.0, 0.0, 0.0, -1.0, 0.0, 0.0, -1.0, 0.0, 0.0, -1.0, 0.0, 0.0, -1.0, 0.0, 0.0, -1.0, 0.0, 0.0, -1.0, 0.0, 0.0, -1.0, 0.0, 0.0, -1.0, 0.0, 0.0, -1.0, 0.0, 0.0, -1.0, 0.0, 0.0, -1.0, 0.0, 0.0, -1.0, 0.0, 0.0, -1.0, 0.0, 0.0, -1.0, 0.0, 0.0, -1.0, 0.0, 0.0, -1.0, 0.0, 0.0, -1.0, 0.0, 0.0, -1.0, 0.0, 0.0, -1.0, 0.0, 0.0, -1.0, 0.0, 0.0, -1.0, 0.0, 0.0, -1.0, 0.0, 0.0, 1.0, 0.0, 0.0, 1.0, 0.0, 0.0, 1.0, 0.0, 0.0, -1.0, 0.0, 0.0, -1.0, 0.0, 0.0, -1.0, 0.0, 0.0, -1.0, 0.0, 0.0, -1.0, 0.0, 0.0, -1.0, 0.0, 0.0, -1.0, 0.0, 0.0, -1.0, 0.0, 0.0, -1.0, 0.0, 0.0, 1.0, 0.0, 0.0, 1.0, 0.0, 0.0, 1.0, 0.0, 0.0, 1.0, 0.0, 0.0, 1.0, 0.0, 0.0, 1.0, 0.0, 0.0, 1.0, 0.0, 0.0, 1.0, 0.0, 0.0, 1.0, 0.0, -1.0, 0.0, 0.0, -1.0, 0.0, 0.0, -1.0, 0.0, 0.0, 0.0, 1.0, 0.0, 0.0, 1.0, 0.0, 0.0, 1.0, 0.0, 0.0, 1.0, 0.0, 0.0, 1.0, 0.0, 0.0, 1.0, 0.0, 0.0, 1.0, 0.0, 0.0, 1.0, 0.0, 0.0, 1.0, 0.0, 0.0, 1.0, 0.0, 0.0, 1.0, 0.0, 0.0, 1.0, 0.0, 0.0, 1.0, 0.0, 0.0, 1.0, 0.0, 0.0, 1.0, 0.0, 0.0, 1.0, 0.0, 0.0, 1.0, 0.0, 0.0, 1.0, 0.0, 0.0, 1.0, 0.0, 0.0, 1.0, 0.0, 0.0, 1.0, 0.0, 0.0, 1.0, 0.0, 0.0, 1.0, 0.0, 0.0, 1.0, 0.0, 0.0, 1.0, 0.0, 0.0, 1.0, 0.0, 0.0, 1.0, 0.0, 0.0, 1.0, 0.0, 0.0, 1.0, 0.0, 0.0, 1.0, 0.0, 0.0, 1.0, 0.0, 0.0, 1.0, 0.0, 0.0, 1.0, 0.0, 0.0, 1.0, 0.0, 0.0, 1.0, 0.0, 0.0, 1.0, 0.0, 0.0, 1.0, 0.0, 0.0, 1.0, 0.0, 0.0, 1.0, 0.0, 0.0, 1.0, 0.0, 0.0, 1.0, 0.0, 0.0, 1.0, 0.0, 0.0, 1.0, 0.0, 0.0, 1.0, 0.0, 0.0, 1.0, 0.0, 0.0, 1.0, 0.0, 0.0, 1.0, 0.0, 0.0, 1.0, 0.0, 0.0, 1.0, 0.0, 0.0, 1.0, 0.0, 0.0, 1.0, 0.0, 0.0, 1.0, 0.0, 0.0, 1.0, 0.0, 0.0, 1.0, 0.0, 0.0, 1.0, 0.0, 0.0, 1.0, 0.0, 0.0, 1.0, 0.0, 0.0, 1.0, 0.0, 0.0, 1.0, 0.0, 0.0, 1.0, 0.0, 0.0, 1.0, 0.0, 0.0, 1.0, 0.0, 0.0, 1.0, 0.0, 0.0, 1.0, 0.0, 0.0, 1.0, 0.0, 0.0, 1.0, 0.0, 0.0, 1.0, 0.0, 0.0, 1.0, 0.0, 0.0, 1.0, 0.0, 0.0, 1.0, 0.0, 0.0, 1.0, 0.0, 0.0, 1.0, 0.0, 0.0, 1.0, 0.0, 0.0, 1.0, 0.0, 0.0, 1.0, 0.0, 0.0, 1.0, 0.0, 0.0, 1.0, 0.0, 0.0, 1.0, 0.0, 0.0, 1.0, 0.0, 0.0, 1.0, 0.0, 0.0, 1.0, 0.0, 0.0, 1.0, 0.0, 0.0, 1.0, 0.0, 0.0, 1.0, 0.0, 0.0, 1.0, 0.0, 0.0, 1.0, 0.0, 0.0, 1.0, 0.0, 0.0, 1.0, 0.0, 0.0, 1.0, 0.0, 0.0, 1.0, 0.0, 0.0, 1.0, 0.0, 0.0, 1.0, 0.0, 0.0, 1.0, 0.0, 0.0, 1.0, 0.0, 0.0, 1.0, 0.0, 0.0, 1.0, 0.0, 0.0, 1.0, 0.0, 0.0, 1.0, 0.0, 0.0, 1.0, 0.0, 0.0, 1.0, 0.0, 0.0, 1.0, 0.0, 0.0, 1.0, 0.0, 0.0, 1.0, 0.0, 0.0, 1.0, 0.0, 0.0, 1.0, 0.0, 0.0, 1.0, 0.0, 0.0, 1.0, 0.0, 0.0, 1.0, 0.0, 0.0, 1.0, 0.0, 0.0, 1.0, 0.0, 0.0, 1.0, 0.0, 0.0, 1.0, 0.0, 0.0, 1.0, 0.0, 0.0, 1.0, 0.0, 0.0, 1.0, 0.0, 0.0, 1.0, 0.0, 0.0, 1.0, 0.0, 0.0, 1.0, 0.0, 0.0, 1.0, 0.0, 0.0, 1.0, 0.0, 0.0, 1.0, 0.0, 0.0, 1.0, 0.0, 0.0, 1.0, 0.0, 0.0, 1.0, 0.0, 0.0, 1.0, 0.0, 0.0, 1.0, 0.0, 0.0, 1.0, 0.0, 0.0, 1.0, 0.0, 0.0, 1.0, 0.0, 0.0, 1.0, 0.0, 0.0, 1.0, 0.0, 0.0, 1.0, 0.0, 0.0, 1.0, 0.0, 0.0, 1.0, 0.0, 0.0, 1.0, 0.0, 0.0, 1.0, 0.0, 0.0, 1.0, 0.0, 0.0, 1.0, 0.0, 0.0, 1.0, 0.0, 0.0, 1.0, 0.0, 0.0, 1.0, 0.0, 0.0, 1.0, 0.0, 0.0, 1.0, 0.0, 0.0, 1.0, 0.0, 0.0, 1.0, 0.0, 0.0, 1.0, 0.0, 0.0, 1.0, 0.0, 0.0, 1.0, 0.0, 0.0, 1.0, 0.0, 0.0, 1.0, 0.0, 0.0, 1.0, 0.0, 0.0, 1.0, 0.0, 0.0, 1.0, 0.0, 0.0, 1.0, 0.0, 0.0, 1.0, 0.0, 0.0, 1.0, 0.0, 0.0, 1.0, 0.0, 0.0, 1.0, 0.0, 0.0, 1.0, 0.0, 0.0, 1.0, 0.0, 0.0, 1.0, 0.0, 0.0, 1.0, 0.0])] * 3)])

# ---- objects
ob_house = bpy.data.objects.new('house', me_12)
ob_camera = bpy.data.objects.new('Camera', cam_camera)

# ---- transforms, parenting, visibility, modifiers, constraints
ob_house.location = (0.0, 0.0, 0.0)
ob_house.rotation_euler = (1.571, -0.0, 0.0)
ob_house.lineart.crease_threshold = 0.0
ob_camera.location = (7.481, -6.508, 5.344)
ob_camera.rotation_euler = (1.109, 0.0, 0.8149)
ob_camera.lock_rotations_4d = False
ob_camera.empty_display_type = 'ARROWS'
ob_camera.color = (0.0, 0.0, 0.0, 0.0)
ob_camera.display_type = 'WIRE'
ob_camera.lineart.crease_threshold = 0.0

# ---- collection membership
col_collection_1.objects.link(ob_house)
col_collection_1.objects.link(ob_camera)

# ---- scene / render settings (as saved in the file)
scene.camera = ob_camera
scene.frame_start = 1; scene.frame_end = 250; scene.frame_set(1)
scene.render.engine = 'BLENDER_EEVEE_NEXT'
scene.render.resolution_percentage = 50
scene.render.dither_intensity = 0.0
scene.cycles.use_denoising = False
scene.cycles.samples = 128
scene.cycles.sampling_pattern = 'TABULATED_SOBOL'
scene.cycles.light_sampling_threshold = 0.0
scene.cycles.use_adaptive_sampling = False
scene.cycles.use_light_tree = False
scene.cycles.blur_glossy = 0.0
scene.cycles.sample_clamp_indirect = 0.0
scene.view_settings.view_transform = 'Standard'
bpy.context.view_layer.update()

# ---- added for rendering (the .blend has no usable light): sun
light_auto_sun = bpy.data.lights.new('AutoSun', 'SUN')
light_auto_sun.energy = 3.0
light_auto_sun.angle = 0.0523599
ob_auto_sun = bpy.data.objects.new('AutoSun', light_auto_sun)
scene.collection.objects.link(ob_auto_sun)
ob_auto_sun.rotation_euler = (0.872665, 0.174533, 0.523599)
bpy.context.view_layer.update()
